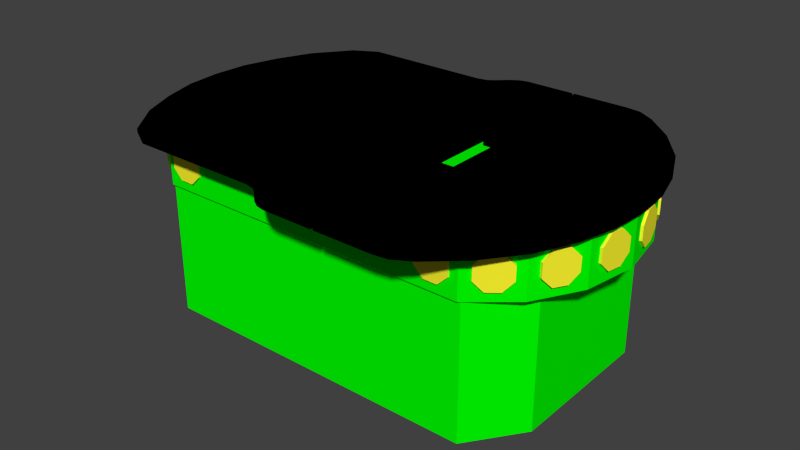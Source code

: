# Source: chassis_g.blend  (saved by Blender 2.77.0; exported with 4.5.12 LTS)
import bpy
from mathutils import Matrix  # noqa: F401  (used for matrix-valued properties, if any)

bpy.ops.wm.read_factory_settings(use_empty=True)
scene = bpy.context.scene
scene.name = 'Scene'

# ---- collections
col_collection_1 = bpy.data.collections.new('Collection 1'); scene.collection.children.link(col_collection_1)

# ---- materials (node trees are filled in below, after node groups)
mat_material_002 = bpy.data.materials.new('Material_002')
mat_material_002.alpha_threshold = 0.0
mat_material_002.use_transparent_shadow = False
mat_material_002.diffuse_color = (0.0, 1.0, 0.0, 1.0)
mat_material_002.roughness = 0.5
mat_material_001 = bpy.data.materials.new('Material_001')
mat_material_001.alpha_threshold = 0.0
mat_material_001.use_transparent_shadow = False
mat_material_001.diffuse_color = (0.0, 0.0, 0.0, 1.0)
mat_material_001.roughness = 0.5
mat_material_003 = bpy.data.materials.new('Material_003')
mat_material_003.alpha_threshold = 0.0
mat_material_003.use_transparent_shadow = False
mat_material_003.diffuse_color = (1.0, 0.9335, 0.02846, 1.0)
mat_material_003.roughness = 0.5

# ---- material node trees

# ---- world
world_world = bpy.data.worlds.new('World'); scene.world = world_world
world_world.color = (0.05088, 0.05088, 0.05088)
world_world.use_sun_shadow = False
world_world.sun_shadow_jitter_overblur = 0.0
world_world.cycles.sampling_method = 'NONE'
world_world.cycles.sample_map_resolution = 256

# ---- meshes
me_chassis_geometry = bpy.data.meshes.new('chassis-Geometry')
me_chassis_geometry.from_pydata([(-0.239, 0.05459, 0.00716), (-0.239, -0.05459, 0.00716), (-0.2486, 0.0, 0.00716), (0.239, 0.05459, 0.00716), (0.2486, 0.0, 0.00716), (0.239, -0.05459, 0.00716), (0.1704, -0.1337, 0.00716), (0.1717, -0.1337, 0.00716), (0.1704, -0.1368, 0.00716), (0.1717, -0.1337, -0.1326), (0.0, -0.1337, 0.00716), (-0.00193, -0.1337, 0.00716), (-0.171, -0.1337, 0.00716), (-0.1704, -0.1337, 0.00716), (-0.1704, -0.1368, 0.00716), (-0.1704, 0.1368, 0.00716), (-0.1704, 0.1337, 0.00716), (-0.171, 0.1337, 0.00716), (-0.171, 0.1337, -0.1326), (0.1704, 0.1368, 0.00716), (0.1717, 0.1337, 0.00716), (0.1704, 0.1337, 0.00716), (0.1717, 0.1337, -0.1326), (-0.1946, 0.0, 0.00716), (-0.1946, -0.1145, 0.00716), (-0.2122, -0.1019, 0.00716), (-0.2122, 0.1019, 0.00716), (0.2122, 0.1019, 0.00716), (0.2122, -0.1019, 0.00716), (0.0, 0.1368, 0.00716), (0.0, 0.1368, 0.05866), (0.1704, 0.1368, 0.05866), (0.0, -0.1368, 0.05866), (0.0, -0.1368, 0.00716), (0.1704, -0.1368, 0.05866), (0.2122, -0.1019, 0.05866), (0.2122, 0.1019, 0.05866), (0.239, -0.05459, 0.05866), (0.239, 0.05459, 0.05866), (0.2486, 0.0, 0.05866), (-0.239, -0.05459, 0.05866), (-0.2486, 0.0, 0.05866), (-0.239, 0.05459, 0.05866), (-0.2122, 0.1019, 0.05866), (-0.2122, -0.1019, 0.05866), (-0.1704, 0.1368, 0.05866), (-0.1704, -0.1368, 0.05866), (-0.1946, 0.0, -0.1326), (-0.1946, 0.1145, -0.1326), (0.2111, 0.07916, -0.1326), (0.2111, 0.0, -0.1326), (0.2111, -0.07916, -0.1326), (-0.1946, -0.1145, -0.1326), (-0.171, -0.1337, -0.1326), (0.2111, -0.07916, 0.00716), (0.0, 0.1337, 0.00716), (-0.1946, 0.1145, 0.00716), (0.2111, 0.07916, 0.00716), (0.2111, 0.0, 0.00716), (0.0, 0.0, 0.05866)], [], [(0, 1, 2), (3, 4, 5), (6, 7, 8), (7, 6, 9), (10, 11, 9), (12, 13, 14), (9, 6, 10), (9, 11, 13), (15, 16, 17), (17, 16, 18), (19, 20, 21), (21, 20, 22), (23, 24, 25), (1, 0, 26), (1, 26, 25), (27, 3, 5), (27, 5, 28), (35, 34, 8, 28), (9, 51, 54, 7), (37, 5, 4, 39), (54, 51, 50, 58), (31, 36, 27, 19), (35, 28, 5, 37), (30, 31, 19, 29), (38, 3, 27, 36), (33, 10, 6, 8), (49, 22, 20, 57), (44, 40, 1, 25), (39, 4, 3, 38), (47, 23, 56, 48), (33, 32, 46, 14), (15, 45, 30, 29), (47, 52, 24, 23), (11, 33, 14, 13), (22, 49, 48), (22, 48, 18), (49, 50, 47, 48), (9, 53, 52), (9, 52, 51), (12, 53, 13), (53, 9, 13), (7, 54, 28), (7, 28, 8), (42, 43, 26, 0), (14, 46, 44, 25), (11, 10, 33), (26, 43, 45, 15), (19, 21, 55, 29), (16, 55, 18), (55, 22, 18), (17, 56, 15), (56, 26, 15), (52, 53, 12, 24), (24, 12, 14), (24, 14, 25), (51, 52, 47, 50), (57, 20, 27), (20, 19, 27), (40, 41, 2, 1), (49, 57, 58, 50), (22, 55, 21), (23, 25, 26), (23, 26, 56), (15, 29, 55, 16), (54, 58, 28), (58, 27, 28), (18, 48, 56, 17), (27, 58, 57), (41, 42, 0, 2), (35, 37, 59), (38, 36, 59), (36, 31, 59), (40, 44, 59), (46, 32, 59), (44, 46, 59), (30, 45, 59), (45, 43, 59), (39, 38, 59), (31, 30, 59), (42, 41, 59), (32, 34, 59), (41, 40, 59), (34, 35, 59), (37, 39, 59), (43, 42, 59), (33, 8, 34, 32)])
_uv = me_chassis_geometry.uv_layers.new(name='chassis-Geometry-UV')
_uv.uv.foreach_set('vector', [0.0, 1.0, 0.0, 0.0, 1.0, 0.0, 0.0, 1.0, 0.0, 0.0, 1.0, 0.0, 0.0, 1.0, 0.0, 0.0, 1.0, 0.0, 0.0, 1.0, 0.0, 0.0, 1.0, 0.0, 0.0, 1.0, 0.0, 0.0, 1.0, 0.0, 0.0, 1.0, 0.0, 0.0, 1.0, 0.0, 0.0, 1.0, 0.0, 0.0, 1.0, 0.0, 0.0, 1.0, 0.0, 0.0, 1.0, 0.0, 0.0, 1.0, 0.0, 0.0, 1.0, 0.0, 0.0, 1.0, 0.0, 0.0, 1.0, 0.0, 0.0, 1.0, 0.0, 0.0, 1.0, 0.0, 0.0, 1.0, 0.0, 0.0, 1.0, 0.0, 0.0, 1.0, 0.0, 0.0, 1.0, 0.0, 0.0, 1.0, 0.0, 0.0, 1.0, 0.0, 0.0, 1.0, 0.0, 0.0, 1.0, 0.0, 0.0, 1.0, 0.0, 0.0, 1.0, 0.0, 0.0, 1.0, 0.0, 0.0, 1.0, 0.0, 0.0, 1.0, 0.0, 0.0, 1.0, 0.0, 0.0, 1.0, 0.0, 1.0, 0.0, 0.0, 1.0, 0.0, 0.0, 1.0, 0.0, 0.0, 1.0, 0.0, 0.0, 1.0, 0.0, 0.0, 0.0, 1.0, 0.0, 0.0, 1.0, 0.0, 0.0, 1.0, 0.0, 1.0, 0.0, 0.0, 1.0, 0.0, 0.0, 1.0, 0.0, 0.0, 1.0, 0.0, 0.0, 1.0, 0.0, 0.0, 0.0, 1.0, 0.0, 0.0, 1.0, 0.0, 0.0, 1.0, 0.0, 0.0, 1.0, 0.0, 0.0, 1.0, 0.0, 0.0, 0.0, 0.0, 1.0, 0.0, 0.0, 1.0, 0.0, 0.0, 0.0, 1.0, 0.0, 0.0, 1.0, 0.0, 0.0, 1.0, 0.0, 0.0, 1.0, 0.0, 0.0, 1.0, 0.0, 0.0, 0.0, 0.0, 1.0, 0.0, 0.0, 1.0, 0.0, 0.0, 0.0, 0.0, 1.0, 0.0, 0.0, 1.0, 0.0, 0.0, 0.0, 1.0, 0.0, 0.0, 1.0, 0.0, 0.0, 1.0, 0.0, 1.0, 0.0, 0.0, 1.0, 0.0, 0.0, 1.0, 0.0, 1.0, 0.0, 0.0, 1.0, 0.0, 0.0, 1.0, 0.0, 1.0, 0.0, 0.0, 1.0, 0.0, 0.0, 1.0, 0.0, 1.0, 0.0, 0.0, 1.0, 0.0, 0.0, 1.0, 0.0, 0.0, 1.0, 0.0, 0.0, 0.0, 1.0, 0.0, 0.0, 1.0, 0.0, 0.0, 0.0, 1.0, 0.0, 0.0, 1.0, 0.0, 0.0, 1.0, 0.0, 0.0, 1.0, 0.0, 0.0, 1.0, 0.0, 0.0, 1.0, 0.0, 0.0, 1.0, 0.0, 0.0, 1.0, 0.0, 0.0, 1.0, 0.0, 0.0, 1.0, 0.0, 0.0, 1.0, 0.0, 0.0, 1.0, 0.0, 0.0, 0.0, 1.0, 0.0, 0.0, 1.0, 0.0, 0.0, 0.0, 1.0, 0.0, 0.0, 1.0, 0.0, 0.0, 1.0, 0.0, 1.0, 0.0, 0.0, 1.0, 0.0, 0.0, 1.0, 0.0, 0.0, 1.0, 0.0, 0.0, 1.0, 0.0, 0.0, 1.0, 0.0, 0.0, 1.0, 0.0, 0.0, 0.0, 1.0, 0.0, 0.0, 1.0, 0.0, 0.0, 1.0, 0.0, 0.0, 1.0, 0.0, 0.0, 1.0, 0.0, 0.0, 1.0, 0.0, 0.0, 1.0, 0.0, 0.0, 1.0, 0.0, 0.0, 1.0, 0.0, 0.0, 1.0, 0.0, 0.0, 1.0, 0.0, 1.0, 0.0, 0.0, 1.0, 0.0, 0.0, 1.0, 0.0, 0.0, 1.0, 0.0, 0.0, 0.0, 1.0, 0.0, 0.0, 1.0, 0.0, 0.0, 0.0, 1.0, 0.0, 0.0, 1.0, 0.0, 0.0, 1.0, 0.0, 0.0, 1.0, 0.0, 0.0, 0.0, 1.0, 0.0, 0.0, 1.0, 0.0, 0.0, 0.0, 0.0, 1.0, 0.0, 0.0, 1.0, 0.0, 0.0, 0.0, 1.0, 0.0, 0.0, 1.0, 0.0, 0.0, 1.0, 0.0, 0.0, 1.0, 0.0, 0.0, 1.0, 0.0, 0.0, 1.0, 0.0, 0.0, 1.0, 0.0, 0.0, 1.0, 0.0, 0.0, 1.0, 0.0, 1.0, 0.0, 0.0, 1.0, 0.0, 0.0, 1.0, 0.0, 0.0, 1.0, 0.0, 0.0, 1.0, 0.0, 0.0, 1.0, 0.0, 0.0, 1.0, 0.0, 1.0, 0.0, 0.0, 1.0, 0.0, 0.0, 0.0, 1.0, 0.0, 0.0, 1.0, 0.0, 0.0, 0.0, 1.0, 0.0, 0.0, 1.0, 0.0, 0.0, 1.0, 0.0, 0.0, 1.0, 0.0, 0.0, 1.0, 0.0, 0.0, 1.0, 0.0, 0.0, 1.0, 0.0, 0.0, 1.0, 0.0, 0.0, 1.0, 0.0, 0.0, 1.0, 0.0, 0.0, 1.0, 0.0, 0.0, 1.0, 0.0, 0.0, 1.0, 0.0, 0.0, 1.0, 0.0, 0.0, 1.0, 0.0, 0.0, 1.0, 0.0, 0.0, 1.0, 0.0, 0.0, 1.0, 0.0, 0.0, 1.0, 0.0, 0.0, 1.0, 0.0, 0.0, 1.0, 0.0, 0.0, 1.0, 0.0, 0.0, 1.0, 0.0, 0.0, 1.0, 0.0, 0.0, 1.0, 0.0, 0.0, 1.0, 0.0, 0.0, 1.0, 0.0, 0.0, 1.0, 0.0, 0.0, 1.0, 0.0, 0.0, 1.0, 0.0, 0.0, 1.0, 0.0, 0.0, 1.0, 0.0, 0.0, 1.0, 0.0, 0.0, 1.0, 0.0, 0.0, 1.0])
me_chassis_geometry.materials.append(mat_material_002)
me_chassis_geometry.use_remesh_preserve_volume = False
me_chassis_geometry.use_remesh_preserve_attributes = False
me_chassis_geometry.use_mirror_vertex_groups = False
me_chassis_geometry.update()
me_chassis_top_geometry = bpy.data.meshes.new('chassis_top-Geometry')
me_chassis_top_geometry.from_pydata([(-0.2694, -0.07587, -0.00187), (0.03917, -0.07586, -0.00187), (-0.2529, -0.1138, -0.00187), (0.03917, -0.1138, -0.00187), (0.03917, -0.03793, -0.00187), (-0.2803, -0.03793, -0.00187), (-0.2831, 0.0, -0.00187), (0.03917, 0.0, -0.00187), (0.04425, -0.1025, -0.00187), (0.1949, -0.1138, -0.00187), (0.0419, -0.1069, -0.00187), (0.212, -0.07586, -0.00187), (-0.2242, -0.1517, -0.00187), (-0.06091, -0.166, -0.00187), (-0.1987, -0.166, -0.00187), (-0.05017, -0.1683, -0.00187), (-0.04346, -0.1731, -0.00187), (-0.0314, -0.1843, -0.00187), (-0.02327, -0.1894, -0.00187), (0.1662, -0.1517, -0.00187), (0.1354, -0.1791, -0.00187), (0.1178, -0.1895, -0.00187), (-0.01482, -0.1914, -0.00187), (0.03917, -0.1915, -0.00187), (0.1017, -0.1915, -0.00187), (0.0419, -0.1915, -0.00187), (0.05717, -0.03103, -0.00187), (0.2223, -0.03793, -0.00187), (0.05717, 0.0, -0.00187), (0.2251, 0.0, -0.00187), (0.04425, -0.03103, -0.00187), (0.05717, -0.03103, 0.00185), (0.04425, -0.1025, 0.00185), (0.212, -0.07586, 0.00185), (0.04425, -0.03103, 0.00185), (0.2223, -0.03793, 0.00185), (0.05717, 0.0, 0.00185), (0.2251, 0.0, 0.00185), (0.0419, -0.1069, 0.00185), (0.1017, -0.1915, 0.00185), (0.1178, -0.1895, 0.00185), (0.0419, -0.1915, 0.00185), (0.03917, -0.1138, 0.00185), (-0.02327, -0.1894, 0.00185), (-0.01482, -0.1914, 0.00185), (0.03917, -0.1915, 0.00185), (0.1354, -0.1791, 0.00185), (0.1662, -0.1517, 0.00185), (0.1949, -0.1138, 0.00185), (-0.0314, -0.1843, 0.00185), (-0.04346, -0.1731, 0.00185), (-0.05017, -0.1683, 0.00185), (-0.06091, -0.166, 0.00185), (-0.1987, -0.166, 0.00185), (-0.2242, -0.1517, 0.00185), (-0.2529, -0.1138, 0.00185), (-0.2803, -0.03793, 0.00185), (0.03917, 0.0, 0.00185), (-0.2831, 0.0, 0.00185), (0.03917, -0.03793, 0.00185), (-0.2694, -0.07587, 0.00185), (0.03917, -0.07586, 0.00185), (-0.2694, 0.07587, -0.00187), (-0.2529, 0.1138, -0.00187), (0.03917, 0.07587, -0.00187), (0.03917, 0.1138, -0.00187), (-0.2803, 0.03793, -0.00187), (0.03917, 0.03793, -0.00187), (0.04425, 0.1025, -0.00187), (0.1949, 0.1138, -0.00187), (0.212, 0.07587, -0.00187), (0.0419, 0.1069, -0.00187), (-0.2242, 0.1517, -0.00187), (-0.06091, 0.166, -0.00187), (-0.1987, 0.166, -0.00187), (-0.05017, 0.1683, -0.00187), (-0.04346, 0.1731, -0.00187), (-0.0314, 0.1843, -0.00187), (-0.02327, 0.1894, -0.00187), (0.1662, 0.1517, -0.00187), (0.1354, 0.1792, -0.00187), (0.1178, 0.1895, -0.00187), (-0.01482, 0.1914, -0.00187), (0.03917, 0.1915, -0.00187), (0.1017, 0.1915, -0.00187), (0.0419, 0.1915, -0.00187), (0.05717, 0.03104, -0.00187), (0.2223, 0.03793, -0.00187), (0.04425, 0.03104, -0.00187), (0.05717, 0.03104, 0.00185), (0.04425, 0.1025, 0.00185), (0.04425, 0.03104, 0.00185), (0.212, 0.07587, 0.00185), (0.2223, 0.03793, 0.00185), (0.0419, 0.1069, 0.00185), (0.1178, 0.1895, 0.00185), (0.1017, 0.1915, 0.00185), (0.0419, 0.1915, 0.00185), (0.03917, 0.1138, 0.00185), (-0.01482, 0.1914, 0.00185), (-0.02327, 0.1894, 0.00185), (0.03917, 0.1915, 0.00185), (0.1354, 0.1792, 0.00185), (0.1662, 0.1517, 0.00185), (0.1949, 0.1138, 0.00185), (-0.0314, 0.1843, 0.00185), (-0.04346, 0.1731, 0.00185), (-0.05017, 0.1683, 0.00185), (-0.06091, 0.166, 0.00185), (-0.1987, 0.166, 0.00185), (-0.2242, 0.1517, 0.00185), (-0.2529, 0.1138, 0.00185), (-0.2803, 0.03793, 0.00185), (0.03917, 0.03793, 0.00185), (-0.2694, 0.07587, 0.00185), (0.03917, 0.07587, 0.00185)], [], [(55, 42, 61, 60), (62, 64, 67, 66), (66, 67, 7, 6), (48, 32, 38, 47), (104, 90, 89, 92), (12, 2, 3), (12, 13, 14), (12, 3, 13), (13, 3, 15), (15, 3, 16), (16, 3, 17), (17, 3, 18), (19, 20, 10), (20, 21, 10), (22, 3, 23), (22, 18, 3), (24, 25, 10), (24, 10, 21), (26, 27, 11), (112, 58, 57, 113), (26, 8, 30), (8, 26, 11, 9), (31, 34, 32), (28, 29, 27, 26), (33, 35, 31), (38, 39, 40), (41, 39, 38), (42, 43, 44), (45, 42, 44), (38, 40, 46), (38, 46, 47), (94, 90, 104, 103), (43, 42, 49), (49, 42, 50), (50, 42, 51), (51, 42, 52), (53, 52, 54), (54, 52, 42), (42, 55, 54), (7, 4, 5, 6), (114, 112, 113, 115), (63, 65, 64, 62), (111, 114, 115, 98), (32, 48, 33, 31), (60, 61, 59, 56), (1, 3, 2, 0), (72, 65, 63), (72, 73, 65), (72, 74, 73), (73, 75, 65), (75, 76, 65), (76, 77, 65), (77, 78, 65), (79, 71, 80), (80, 71, 81), (82, 83, 65), (82, 65, 78), (84, 71, 85), (84, 81, 71), (86, 70, 87), (36, 37, 93, 89), (68, 86, 88), (89, 90, 91), (70, 86, 68, 69), (35, 37, 36, 31), (92, 89, 93), (94, 95, 96), (97, 94, 96), (98, 99, 100), (101, 99, 98), (94, 102, 95), (94, 103, 102), (79, 69, 68, 71), (100, 105, 98), (105, 106, 98), (106, 107, 98), (107, 108, 98), (109, 110, 108), (108, 110, 98), (98, 110, 111), (56, 59, 57, 58), (4, 1, 0, 5), (19, 10, 8, 9), (12, 54, 55, 2), (99, 101, 83, 82), (23, 45, 44, 22), (28, 86, 87, 29), (95, 102, 80, 81), (2, 55, 60, 0), (68, 90, 91, 88), (110, 109, 74, 72), (101, 98, 65, 83), (93, 37, 29, 87), (27, 35, 33, 11), (29, 37, 35, 27), (71, 94, 90, 68), (18, 43, 49, 17), (36, 31, 26, 28), (39, 41, 25, 24), (88, 91, 89, 86), (34, 32, 8, 30), (13, 52, 53, 14), (0, 60, 56, 5), (105, 100, 78, 77), (5, 56, 58, 6), (104, 92, 70, 69), (103, 104, 69, 79), (92, 93, 87, 70), (19, 47, 46, 20), (98, 115, 64, 65), (14, 53, 54, 12), (20, 46, 40, 21), (109, 108, 73, 74), (86, 89, 36, 28), (84, 96, 95, 81), (97, 94, 71, 85), (58, 112, 66, 6), (4, 59, 61, 1), (31, 34, 30, 26), (10, 38, 41, 25), (107, 106, 76, 75), (17, 49, 50, 16), (15, 51, 52, 13), (3, 42, 45, 23), (16, 50, 51, 15), (22, 44, 43, 18), (115, 113, 67, 64), (102, 103, 79, 80), (7, 57, 59, 4), (85, 97, 96, 84), (113, 57, 7, 67), (9, 48, 47, 19), (108, 107, 75, 73), (32, 38, 10, 8), (1, 61, 42, 3), (112, 114, 62, 66), (114, 111, 63, 62), (100, 99, 82, 78), (106, 105, 77, 76), (111, 110, 72, 63), (40, 39, 24, 21), (11, 33, 48, 9)])
_uv = me_chassis_top_geometry.uv_layers.new(name='chassis_top-Geometry-UV')
_uv.uv.foreach_set('vector', [0.0, 1.0, 1.0, 0.0, 1.0, 0.0, 0.0, 0.0, 1.0, 0.0, 0.0, 0.0, 0.0, 0.0, 0.0, 1.0, 1.0, 0.0, 0.0, 0.0, 0.0, 0.0, 0.0, 1.0, 1.0, 0.0, 0.0, 0.0, 1.0, 0.0, 0.0, 0.0, 0.0, 1.0, 0.0, 0.0, 0.0, 1.0, 0.0, 0.0, 0.0, 1.0, 1.0, 0.0, 0.0, 0.0, 0.0, 1.0, 1.0, 0.0, 0.0, 0.0, 0.0, 1.0, 1.0, 0.0, 0.0, 0.0, 0.0, 1.0, 1.0, 0.0, 0.0, 0.0, 0.0, 1.0, 1.0, 0.0, 0.0, 0.0, 0.0, 1.0, 1.0, 0.0, 0.0, 0.0, 0.0, 1.0, 1.0, 0.0, 0.0, 0.0, 0.0, 1.0, 1.0, 0.0, 0.0, 0.0, 0.0, 1.0, 1.0, 0.0, 0.0, 0.0, 0.0, 1.0, 1.0, 0.0, 0.0, 0.0, 0.0, 1.0, 1.0, 0.0, 0.0, 0.0, 0.0, 1.0, 1.0, 0.0, 0.0, 0.0, 0.0, 1.0, 1.0, 0.0, 0.0, 0.0, 0.0, 1.0, 1.0, 0.0, 0.0, 0.0, 0.0, 1.0, 1.0, 0.0, 1.0, 0.0, 0.0, 0.0, 0.0, 1.0, 1.0, 0.0, 0.0, 0.0, 1.0, 0.0, 0.0, 0.0, 1.0, 0.0, 0.0, 0.0, 0.0, 1.0, 1.0, 0.0, 0.0, 0.0, 0.0, 1.0, 1.0, 0.0, 1.0, 0.0, 0.0, 0.0, 0.0, 1.0, 1.0, 0.0, 0.0, 0.0, 0.0, 1.0, 1.0, 0.0, 0.0, 0.0, 0.0, 1.0, 1.0, 0.0, 0.0, 0.0, 0.0, 1.0, 1.0, 0.0, 0.0, 0.0, 0.0, 1.0, 1.0, 0.0, 0.0, 0.0, 0.0, 1.0, 1.0, 0.0, 0.0, 0.0, 0.0, 1.0, 1.0, 0.0, 0.0, 0.0, 0.0, 1.0, 1.0, 0.0, 0.0, 1.0, 1.0, 0.0, 0.0, 1.0, 1.0, 0.0, 0.0, 0.0, 0.0, 1.0, 1.0, 0.0, 0.0, 0.0, 0.0, 1.0, 1.0, 0.0, 0.0, 0.0, 0.0, 1.0, 1.0, 0.0, 0.0, 0.0, 0.0, 1.0, 1.0, 0.0, 0.0, 0.0, 0.0, 1.0, 1.0, 0.0, 0.0, 0.0, 0.0, 1.0, 1.0, 0.0, 0.0, 0.0, 1.0, 0.0, 0.0, 0.0, 0.0, 0.0, 0.0, 1.0, 0.0, 1.0, 1.0, 0.0, 1.0, 0.0, 0.0, 0.0, 1.0, 0.0, 0.0, 0.0, 0.0, 0.0, 0.0, 1.0, 0.0, 1.0, 1.0, 0.0, 1.0, 0.0, 0.0, 0.0, 0.0, 1.0, 1.0, 0.0, 0.0, 0.0, 0.0, 1.0, 0.0, 1.0, 1.0, 0.0, 1.0, 0.0, 0.0, 0.0, 1.0, 0.0, 0.0, 0.0, 0.0, 0.0, 0.0, 1.0, 0.0, 1.0, 1.0, 0.0, 0.0, 0.0, 0.0, 1.0, 1.0, 0.0, 0.0, 0.0, 0.0, 1.0, 1.0, 0.0, 0.0, 0.0, 0.0, 1.0, 1.0, 0.0, 0.0, 0.0, 0.0, 1.0, 1.0, 0.0, 0.0, 0.0, 0.0, 1.0, 1.0, 0.0, 0.0, 0.0, 0.0, 1.0, 1.0, 0.0, 0.0, 0.0, 0.0, 1.0, 1.0, 0.0, 0.0, 0.0, 0.0, 1.0, 1.0, 0.0, 0.0, 0.0, 0.0, 1.0, 1.0, 0.0, 0.0, 0.0, 0.0, 1.0, 1.0, 0.0, 0.0, 0.0, 0.0, 1.0, 1.0, 0.0, 0.0, 0.0, 0.0, 1.0, 1.0, 0.0, 0.0, 0.0, 0.0, 1.0, 1.0, 0.0, 0.0, 0.0, 1.0, 0.0, 0.0, 0.0, 0.0, 0.0, 0.0, 1.0, 0.0, 1.0, 1.0, 0.0, 0.0, 0.0, 0.0, 1.0, 1.0, 0.0, 0.0, 0.0, 0.0, 1.0, 1.0, 0.0, 0.0, 1.0, 1.0, 0.0, 1.0, 0.0, 0.0, 0.0, 0.0, 0.0, 0.0, 1.0, 0.0, 1.0, 1.0, 0.0, 0.0, 0.0, 0.0, 1.0, 1.0, 0.0, 0.0, 0.0, 0.0, 1.0, 1.0, 0.0, 0.0, 0.0, 0.0, 1.0, 1.0, 0.0, 0.0, 0.0, 0.0, 1.0, 1.0, 0.0, 0.0, 0.0, 0.0, 1.0, 1.0, 0.0, 0.0, 0.0, 0.0, 1.0, 1.0, 0.0, 0.0, 0.0, 0.0, 1.0, 0.0, 0.0, 0.0, 1.0, 0.0, 0.0, 0.0, 1.0, 1.0, 0.0, 0.0, 0.0, 0.0, 1.0, 1.0, 0.0, 0.0, 0.0, 0.0, 1.0, 1.0, 0.0, 0.0, 0.0, 0.0, 1.0, 1.0, 0.0, 0.0, 0.0, 0.0, 1.0, 1.0, 0.0, 0.0, 0.0, 0.0, 1.0, 1.0, 0.0, 0.0, 0.0, 0.0, 1.0, 1.0, 0.0, 0.0, 0.0, 0.0, 1.0, 1.0, 0.0, 1.0, 0.0, 0.0, 0.0, 1.0, 0.0, 0.0, 0.0, 0.0, 0.0, 0.0, 1.0, 0.0, 1.0, 0.0, 0.0, 0.0, 1.0, 0.0, 0.0, 1.0, 0.0, 0.0, 0.0, 0.0, 0.0, 0.0, 1.0, 1.0, 0.0, 0.0, 0.0, 0.0, 0.0, 0.0, 1.0, 1.0, 0.0, 0.0, 0.0, 0.0, 0.0, 0.0, 1.0, 0.0, 1.0, 1.0, 0.0, 1.0, 0.0, 0.0, 0.0, 1.0, 0.0, 0.0, 0.0, 0.0, 0.0, 0.0, 1.0, 1.0, 0.0, 0.0, 0.0, 0.0, 0.0, 0.0, 1.0, 1.0, 0.0, 0.0, 0.0, 0.0, 0.0, 0.0, 1.0, 1.0, 0.0, 0.0, 0.0, 0.0, 0.0, 0.0, 1.0, 1.0, 0.0, 0.0, 0.0, 0.0, 0.0, 0.0, 1.0, 1.0, 0.0, 0.0, 0.0, 0.0, 0.0, 0.0, 1.0, 1.0, 0.0, 0.0, 0.0, 0.0, 0.0, 0.0, 1.0, 1.0, 0.0, 0.0, 0.0, 0.0, 0.0, 0.0, 1.0, 1.0, 0.0, 0.0, 0.0, 0.0, 0.0, 0.0, 1.0, 1.0, 0.0, 0.0, 0.0, 0.0, 0.0, 0.0, 1.0, 1.0, 0.0, 0.0, 0.0, 0.0, 0.0, 0.0, 1.0, 1.0, 0.0, 0.0, 0.0, 0.0, 0.0, 0.0, 1.0, 1.0, 0.0, 0.0, 0.0, 0.0, 0.0, 0.0, 1.0, 1.0, 0.0, 0.0, 0.0, 0.0, 0.0, 0.0, 1.0, 1.0, 0.0, 0.0, 0.0, 0.0, 0.0, 0.0, 1.0, 1.0, 0.0, 0.0, 0.0, 0.0, 0.0, 0.0, 1.0, 1.0, 0.0, 0.0, 0.0, 0.0, 0.0, 0.0, 1.0, 1.0, 0.0, 0.0, 0.0, 0.0, 0.0, 0.0, 1.0, 1.0, 0.0, 0.0, 0.0, 0.0, 0.0, 0.0, 1.0, 1.0, 0.0, 0.0, 0.0, 0.0, 0.0, 0.0, 1.0, 1.0, 0.0, 0.0, 0.0, 0.0, 0.0, 0.0, 1.0, 1.0, 0.0, 0.0, 0.0, 0.0, 0.0, 0.0, 1.0, 1.0, 0.0, 0.0, 0.0, 0.0, 0.0, 0.0, 1.0, 1.0, 0.0, 0.0, 0.0, 0.0, 0.0, 0.0, 1.0, 1.0, 0.0, 0.0, 0.0, 0.0, 0.0, 0.0, 1.0, 1.0, 0.0, 0.0, 0.0, 0.0, 0.0, 0.0, 1.0, 1.0, 0.0, 0.0, 0.0, 0.0, 0.0, 0.0, 1.0, 1.0, 0.0, 0.0, 0.0, 0.0, 0.0, 0.0, 1.0, 1.0, 0.0, 0.0, 0.0, 0.0, 0.0, 0.0, 1.0, 1.0, 0.0, 0.0, 0.0, 0.0, 0.0, 0.0, 1.0, 1.0, 0.0, 0.0, 0.0, 0.0, 0.0, 0.0, 1.0, 1.0, 0.0, 0.0, 0.0, 0.0, 0.0, 0.0, 1.0, 1.0, 0.0, 0.0, 0.0, 0.0, 0.0, 0.0, 1.0, 1.0, 0.0, 0.0, 0.0, 0.0, 0.0, 0.0, 1.0, 1.0, 0.0, 0.0, 0.0, 0.0, 0.0, 0.0, 1.0, 1.0, 0.0, 0.0, 0.0, 0.0, 0.0, 0.0, 1.0, 1.0, 0.0, 0.0, 0.0, 0.0, 0.0, 0.0, 1.0, 1.0, 0.0, 0.0, 0.0, 0.0, 0.0, 0.0, 1.0, 1.0, 0.0, 0.0, 0.0, 0.0, 0.0, 0.0, 1.0, 1.0, 0.0, 0.0, 0.0, 0.0, 0.0, 0.0, 1.0, 1.0, 0.0, 0.0, 0.0, 0.0, 0.0, 0.0, 1.0, 1.0, 0.0, 0.0, 0.0, 0.0, 0.0, 0.0, 1.0, 1.0, 0.0, 0.0, 0.0, 0.0, 0.0, 0.0, 1.0, 1.0, 0.0, 0.0, 0.0, 0.0, 0.0, 0.0, 1.0, 1.0, 0.0, 0.0, 0.0, 0.0, 0.0, 0.0, 1.0, 1.0, 0.0, 0.0, 0.0, 0.0, 0.0, 0.0, 1.0, 1.0, 0.0, 0.0, 0.0, 0.0, 0.0, 0.0, 1.0, 1.0, 0.0, 0.0, 0.0, 0.0, 0.0, 0.0, 1.0, 1.0, 0.0, 0.0, 0.0, 0.0, 0.0, 0.0, 1.0, 1.0, 0.0, 0.0, 0.0, 0.0, 0.0, 0.0, 1.0, 1.0, 0.0, 0.0, 0.0, 0.0, 0.0, 0.0, 1.0, 1.0, 0.0, 0.0, 0.0, 0.0, 0.0, 0.0, 1.0, 1.0, 0.0, 0.0, 0.0, 0.0, 0.0, 0.0, 1.0, 1.0, 0.0, 0.0, 0.0, 0.0, 0.0, 0.0, 1.0, 1.0, 0.0, 0.0, 0.0, 0.0, 0.0, 0.0, 1.0])
me_chassis_top_geometry.materials.append(mat_material_001)
me_chassis_top_geometry.use_remesh_preserve_volume = False
me_chassis_top_geometry.use_remesh_preserve_attributes = False
me_chassis_top_geometry.use_mirror_vertex_groups = False
me_chassis_top_geometry.update()
me_sonarbank_geometry = bpy.data.meshes.new('sonarbank-Geometry')
me_sonarbank_geometry.from_pydata([(-0.03942, 0.1347, -0.00019), (-0.04623, 0.1347, -0.01738), (-0.05639, 0.1347, -0.00753), (-0.03942, 0.1389, -0.00019), (-0.05639, 0.1389, -0.00753), (-0.04623, 0.1389, -0.01738), (-0.03942, 0.1347, -0.00019), (-0.05639, 0.1347, -0.00753), (-0.05661, 0.1347, 0.00662), (-0.03942, 0.1389, -0.00019), (-0.05661, 0.1389, 0.00662), (-0.05639, 0.1389, -0.00753), (-0.03942, 0.1347, -0.00019), (-0.05661, 0.1347, 0.00662), (-0.04676, 0.1347, 0.01678), (-0.03942, 0.1389, -0.00019), (-0.04676, 0.1389, 0.01678), (-0.05661, 0.1389, 0.00662), (-0.03942, 0.1347, -0.00019), (-0.04676, 0.1347, 0.01678), (-0.03261, 0.1347, 0.01699), (-0.03942, 0.1389, -0.00019), (-0.03261, 0.1389, 0.01699), (-0.04676, 0.1389, 0.01678), (-0.03942, 0.1347, -0.00019), (-0.03261, 0.1347, 0.01699), (-0.02245, 0.1347, 0.00714), (-0.03942, 0.1389, -0.00019), (-0.02245, 0.1389, 0.00714), (-0.03261, 0.1389, 0.01699), (-0.03942, 0.1347, -0.00019), (-0.02245, 0.1347, 0.00714), (-0.02224, 0.1347, -0.007), (-0.03942, 0.1389, -0.00019), (-0.02224, 0.1389, -0.007), (-0.02245, 0.1389, 0.00714), (-0.03942, 0.1347, -0.00019), (-0.02224, 0.1347, -0.007), (-0.03209, 0.1347, -0.01716), (-0.03942, 0.1389, -0.00019), (-0.03209, 0.1389, -0.01716), (-0.02224, 0.1389, -0.007), (-0.03209, 0.1347, -0.01716), (-0.04623, 0.1347, -0.01738), (-0.03942, 0.1347, -0.00019), (-0.03942, 0.1389, -0.00019), (-0.04623, 0.1389, -0.01738), (-0.03209, 0.1389, -0.01716), (-0.04623, 0.1347, -0.01738), (-0.04623, 0.1389, -0.01738), (-0.05639, 0.1389, -0.00753), (-0.05639, 0.1347, -0.00753), (-0.05639, 0.1347, -0.00753), (-0.05639, 0.1389, -0.00753), (-0.05661, 0.1389, 0.00662), (-0.05661, 0.1347, 0.00662), (-0.05661, 0.1347, 0.00662), (-0.05661, 0.1389, 0.00662), (-0.04676, 0.1389, 0.01678), (-0.04676, 0.1347, 0.01678), (-0.04676, 0.1347, 0.01678), (-0.04676, 0.1389, 0.01678), (-0.03261, 0.1389, 0.01699), (-0.03261, 0.1347, 0.01699), (-0.03261, 0.1347, 0.01699), (-0.03261, 0.1389, 0.01699), (-0.02245, 0.1389, 0.00714), (-0.02245, 0.1347, 0.00714), (-0.02245, 0.1347, 0.00714), (-0.02245, 0.1389, 0.00714), (-0.02224, 0.1389, -0.007), (-0.02224, 0.1347, -0.007), (-0.02224, 0.1347, -0.007), (-0.02224, 0.1389, -0.007), (-0.03209, 0.1389, -0.01716), (-0.03209, 0.1347, -0.01716), (-0.04623, 0.1389, -0.01738), (-0.04623, 0.1347, -0.01738), (-0.03209, 0.1347, -0.01716), (-0.03209, 0.1389, -0.01716), (0.00334, 0.1254, -0.01738), (0.00069, 0.1221, -0.01738), (0.01162, 0.1132, -0.01716), (0.01427, 0.1164, -0.01716), (0.01924, 0.1069, -0.007), (0.02189, 0.1101, -0.007), (0.01427, 0.1164, -0.01716), (0.01162, 0.1132, -0.01716), (0.01907, 0.107, 0.00714), (0.02172, 0.1103, 0.00714), (0.02189, 0.1101, -0.007), (0.01924, 0.1069, -0.007), (0.01122, 0.1135, 0.01699), (0.01387, 0.1167, 0.01699), (0.02172, 0.1103, 0.00714), (0.01907, 0.107, 0.00714), (0.00028, 0.1225, 0.01678), (0.00293, 0.1257, 0.01678), (0.01387, 0.1167, 0.01699), (0.01122, 0.1135, 0.01699), (-0.00733, 0.1287, 0.00662), (-0.00468, 0.132, 0.00662), (0.00293, 0.1257, 0.01678), (0.00028, 0.1225, 0.01678), (-0.00716, 0.1286, -0.00753), (-0.00451, 0.1318, -0.00753), (-0.00468, 0.132, 0.00662), (-0.00733, 0.1287, 0.00662), (0.00069, 0.1221, -0.01738), (0.00334, 0.1254, -0.01738), (-0.00451, 0.1318, -0.00753), (-0.00716, 0.1286, -0.00753), (0.0086, 0.121, -0.00019), (0.00334, 0.1254, -0.01738), (0.01427, 0.1164, -0.01716), (0.01162, 0.1132, -0.01716), (0.00069, 0.1221, -0.01738), (0.00595, 0.1178, -0.00019), (0.0086, 0.121, -0.00019), (0.01427, 0.1164, -0.01716), (0.02189, 0.1101, -0.007), (0.00595, 0.1178, -0.00019), (0.01924, 0.1069, -0.007), (0.01162, 0.1132, -0.01716), (0.0086, 0.121, -0.00019), (0.02189, 0.1101, -0.007), (0.02172, 0.1103, 0.00714), (0.00595, 0.1178, -0.00019), (0.01907, 0.107, 0.00714), (0.01924, 0.1069, -0.007), (0.0086, 0.121, -0.00019), (0.02172, 0.1103, 0.00714), (0.01387, 0.1167, 0.01699), (0.00595, 0.1178, -0.00019), (0.01122, 0.1135, 0.01699), (0.01907, 0.107, 0.00714), (0.0086, 0.121, -0.00019), (0.01387, 0.1167, 0.01699), (0.00293, 0.1257, 0.01678), (0.00595, 0.1178, -0.00019), (0.00028, 0.1225, 0.01678), (0.01122, 0.1135, 0.01699), (0.0086, 0.121, -0.00019), (0.00293, 0.1257, 0.01678), (-0.00468, 0.132, 0.00662), (0.00595, 0.1178, -0.00019), (-0.00733, 0.1287, 0.00662), (0.00028, 0.1225, 0.01678), (0.0086, 0.121, -0.00019), (-0.00468, 0.132, 0.00662), (-0.00451, 0.1318, -0.00753), (0.00595, 0.1178, -0.00019), (-0.00716, 0.1286, -0.00753), (-0.00733, 0.1287, 0.00662), (0.0086, 0.121, -0.00019), (-0.00451, 0.1318, -0.00753), (0.00334, 0.1254, -0.01738), (0.00595, 0.1178, -0.00019), (0.00069, 0.1221, -0.01738), (-0.00716, 0.1286, -0.00753), (0.03983, 0.07722, -0.00019), (0.03641, 0.08311, -0.01738), (0.0313, 0.09189, -0.00753), (0.04344, 0.07932, -0.00019), (0.0349, 0.09399, -0.00753), (0.04001, 0.08521, -0.01738), (0.03983, 0.07722, -0.00019), (0.0313, 0.09189, -0.00753), (0.03119, 0.09208, 0.00662), (0.04344, 0.07932, -0.00019), (0.03479, 0.09418, 0.00662), (0.0349, 0.09399, -0.00753), (0.03983, 0.07722, -0.00019), (0.03119, 0.09208, 0.00662), (0.03614, 0.08357, 0.01678), (0.04344, 0.07932, -0.00019), (0.03975, 0.08567, 0.01678), (0.03479, 0.09418, 0.00662), (0.03983, 0.07722, -0.00019), (0.03614, 0.08357, 0.01678), (0.04326, 0.07134, 0.01699), (0.04344, 0.07932, -0.00019), (0.04687, 0.07344, 0.01699), (0.03975, 0.08567, 0.01678), (0.03983, 0.07722, -0.00019), (0.04326, 0.07134, 0.01699), (0.04837, 0.06256, 0.00714), (0.04344, 0.07932, -0.00019), (0.05197, 0.06466, 0.00714), (0.04687, 0.07344, 0.01699), (0.03983, 0.07722, -0.00019), (0.04837, 0.06256, 0.00714), (0.04848, 0.06237, -0.007), (0.04344, 0.07932, -0.00019), (0.05208, 0.06447, -0.007), (0.05197, 0.06466, 0.00714), (0.03983, 0.07722, -0.00019), (0.04848, 0.06237, -0.007), (0.04352, 0.07088, -0.01716), (0.04344, 0.07932, -0.00019), (0.04713, 0.07298, -0.01716), (0.05208, 0.06447, -0.007), (0.04352, 0.07088, -0.01716), (0.03641, 0.08311, -0.01738), (0.03983, 0.07722, -0.00019), (0.04344, 0.07932, -0.00019), (0.04001, 0.08521, -0.01738), (0.04713, 0.07298, -0.01716), (0.03641, 0.08311, -0.01738), (0.04001, 0.08521, -0.01738), (0.0349, 0.09399, -0.00753), (0.0313, 0.09189, -0.00753), (0.0313, 0.09189, -0.00753), (0.0349, 0.09399, -0.00753), (0.03479, 0.09418, 0.00662), (0.03119, 0.09208, 0.00662), (0.03119, 0.09208, 0.00662), (0.03479, 0.09418, 0.00662), (0.03975, 0.08567, 0.01678), (0.03614, 0.08357, 0.01678), (0.03614, 0.08357, 0.01678), (0.03975, 0.08567, 0.01678), (0.04687, 0.07344, 0.01699), (0.04326, 0.07134, 0.01699), (0.04326, 0.07134, 0.01699), (0.04687, 0.07344, 0.01699), (0.05197, 0.06466, 0.00714), (0.04837, 0.06256, 0.00714), (0.04837, 0.06256, 0.00714), (0.05197, 0.06466, 0.00714), (0.05208, 0.06447, -0.007), (0.04848, 0.06237, -0.007), (0.04848, 0.06237, -0.007), (0.05208, 0.06447, -0.007), (0.04713, 0.07298, -0.01716), (0.04352, 0.07088, -0.01716), (0.04001, 0.08521, -0.01738), (0.03641, 0.08311, -0.01738), (0.04352, 0.07088, -0.01716), (0.04713, 0.07298, -0.01716), (0.06071, 0.03481, -0.01738), (0.05659, 0.03413, -0.01738), (0.05891, 0.02017, -0.01716), (0.06303, 0.02086, -0.01716), (0.06053, 0.01046, -0.007), (0.06464, 0.01114, -0.007), (0.06303, 0.02086, -0.01716), (0.05891, 0.02017, -0.01716), (0.06049, 0.01067, 0.00714), (0.06461, 0.01136, 0.00714), (0.06464, 0.01114, -0.007), (0.06053, 0.01046, -0.007), (0.05882, 0.02069, 0.01699), (0.06294, 0.02138, 0.01699), (0.06461, 0.01136, 0.00714), (0.06049, 0.01067, 0.00714), (0.05651, 0.03465, 0.01678), (0.06062, 0.03533, 0.01678), (0.06294, 0.02138, 0.01699), (0.05882, 0.02069, 0.01699), (0.05489, 0.04437, 0.00662), (0.05901, 0.04505, 0.00662), (0.06062, 0.03533, 0.01678), (0.05651, 0.03465, 0.01678), (0.05493, 0.04415, -0.00753), (0.05904, 0.04484, -0.00753), (0.05901, 0.04505, 0.00662), (0.05489, 0.04437, 0.00662), (0.05659, 0.03413, -0.01738), (0.06071, 0.03481, -0.01738), (0.05904, 0.04484, -0.00753), (0.05493, 0.04415, -0.00753), (0.06183, 0.0281, -0.00019), (0.06071, 0.03481, -0.01738), (0.06303, 0.02086, -0.01716), (0.05891, 0.02017, -0.01716), (0.05659, 0.03413, -0.01738), (0.05771, 0.02741, -0.00019), (0.06183, 0.0281, -0.00019), (0.06303, 0.02086, -0.01716), (0.06464, 0.01114, -0.007), (0.05771, 0.02741, -0.00019), (0.06053, 0.01046, -0.007), (0.05891, 0.02017, -0.01716), (0.06183, 0.0281, -0.00019), (0.06464, 0.01114, -0.007), (0.06461, 0.01136, 0.00714), (0.05771, 0.02741, -0.00019), (0.06049, 0.01067, 0.00714), (0.06053, 0.01046, -0.007), (0.06183, 0.0281, -0.00019), (0.06461, 0.01136, 0.00714), (0.06294, 0.02138, 0.01699), (0.05771, 0.02741, -0.00019), (0.05882, 0.02069, 0.01699), (0.06049, 0.01067, 0.00714), (0.06183, 0.0281, -0.00019), (0.06294, 0.02138, 0.01699), (0.06062, 0.03533, 0.01678), (0.05771, 0.02741, -0.00019), (0.05651, 0.03465, 0.01678), (0.05882, 0.02069, 0.01699), (0.06183, 0.0281, -0.00019), (0.06062, 0.03533, 0.01678), (0.05901, 0.04505, 0.00662), (0.05771, 0.02741, -0.00019), (0.05489, 0.04437, 0.00662), (0.05651, 0.03465, 0.01678), (0.06183, 0.0281, -0.00019), (0.05901, 0.04505, 0.00662), (0.05904, 0.04484, -0.00753), (0.05771, 0.02741, -0.00019), (0.05493, 0.04415, -0.00753), (0.05489, 0.04437, 0.00662), (0.06183, 0.0281, -0.00019), (0.05904, 0.04484, -0.00753), (0.06071, 0.03481, -0.01738), (0.05771, 0.02741, -0.00019), (0.05659, 0.03413, -0.01738), (0.05493, 0.04415, -0.00753), (0.05784, -0.02662, -0.00019), (0.05907, -0.01992, -0.01738), (0.06091, -0.00993, -0.00753), (0.06194, -0.02738, -0.00019), (0.06501, -0.01069, -0.00753), (0.06318, -0.02068, -0.01738), (0.05784, -0.02662, -0.00019), (0.06091, -0.00993, -0.00753), (0.06095, -0.00972, 0.00662), (0.06194, -0.02738, -0.00019), (0.06505, -0.01047, 0.00662), (0.06501, -0.01069, -0.00753), (0.05784, -0.02662, -0.00019), (0.06095, -0.00972, 0.00662), (0.05917, -0.01941, 0.01678), (0.06194, -0.02738, -0.00019), (0.06327, -0.02016, 0.01678), (0.06505, -0.01047, 0.00662), (0.05784, -0.02662, -0.00019), (0.05917, -0.01941, 0.01678), (0.05661, -0.03332, 0.01699), (0.06194, -0.02738, -0.00019), (0.06071, -0.03408, 0.01699), (0.06327, -0.02016, 0.01678), (0.05784, -0.02662, -0.00019), (0.05661, -0.03332, 0.01699), (0.05477, -0.04331, 0.00714), (0.06194, -0.02738, -0.00019), (0.05888, -0.04407, 0.00714), (0.06071, -0.03408, 0.01699), (0.05784, -0.02662, -0.00019), (0.05477, -0.04331, 0.00714), (0.05473, -0.04353, -0.007), (0.06194, -0.02738, -0.00019), (0.05884, -0.04428, -0.007), (0.05888, -0.04407, 0.00714), (0.05784, -0.02662, -0.00019), (0.05473, -0.04353, -0.007), (0.05651, -0.03384, -0.01716), (0.06194, -0.02738, -0.00019), (0.06062, -0.03459, -0.01716), (0.05884, -0.04428, -0.007), (0.05651, -0.03384, -0.01716), (0.05907, -0.01992, -0.01738), (0.05784, -0.02662, -0.00019), (0.06194, -0.02738, -0.00019), (0.06318, -0.02068, -0.01738), (0.06062, -0.03459, -0.01716), (0.05907, -0.01992, -0.01738), (0.06318, -0.02068, -0.01738), (0.06501, -0.01069, -0.00753), (0.06091, -0.00993, -0.00753), (0.06091, -0.00993, -0.00753), (0.06501, -0.01069, -0.00753), (0.06505, -0.01047, 0.00662), (0.06095, -0.00972, 0.00662), (0.06095, -0.00972, 0.00662), (0.06505, -0.01047, 0.00662), (0.06327, -0.02016, 0.01678), (0.05917, -0.01941, 0.01678), (0.05917, -0.01941, 0.01678), (0.06327, -0.02016, 0.01678), (0.06071, -0.03408, 0.01699), (0.05661, -0.03332, 0.01699), (0.05661, -0.03332, 0.01699), (0.06071, -0.03408, 0.01699), (0.05888, -0.04407, 0.00714), (0.05477, -0.04331, 0.00714), (0.05477, -0.04331, 0.00714), (0.05888, -0.04407, 0.00714), (0.05884, -0.04428, -0.007), (0.05473, -0.04353, -0.007), (0.05473, -0.04353, -0.007), (0.05884, -0.04428, -0.007), (0.06062, -0.03459, -0.01716), (0.05651, -0.03384, -0.01716), (0.06318, -0.02068, -0.01738), (0.05907, -0.01992, -0.01738), (0.05651, -0.03384, -0.01716), (0.06062, -0.03459, -0.01716), (0.04736, -0.07362, -0.01738), (0.04374, -0.07154, -0.01738), (0.03669, -0.08381, -0.01716), (0.04031, -0.08589, -0.01716), (0.03178, -0.09235, -0.007), (0.0354, -0.09443, -0.007), (0.04031, -0.08589, -0.01716), (0.03669, -0.08381, -0.01716), (0.03189, -0.09216, 0.00714), (0.03551, -0.09424, 0.00714), (0.0354, -0.09443, -0.007), (0.03178, -0.09235, -0.007), (0.03695, -0.08335, 0.01699), (0.04057, -0.08543, 0.01699), (0.03551, -0.09424, 0.00714), (0.03189, -0.09216, 0.00714), (0.044, -0.07108, 0.01678), (0.04762, -0.07316, 0.01678), (0.04057, -0.08543, 0.01699), (0.03695, -0.08335, 0.01699), (0.04891, -0.06254, 0.00662), (0.05253, -0.06462, 0.00662), (0.04762, -0.07316, 0.01678), (0.044, -0.07108, 0.01678), (0.0488, -0.06273, -0.00753), (0.05242, -0.06481, -0.00753), (0.05253, -0.06462, 0.00662), (0.04891, -0.06254, 0.00662), (0.04374, -0.07154, -0.01738), (0.04736, -0.07362, -0.01738), (0.05242, -0.06481, -0.00753), (0.0488, -0.06273, -0.00753), (0.04397, -0.07952, -0.00019), (0.04736, -0.07362, -0.01738), (0.04031, -0.08589, -0.01716), (0.03669, -0.08381, -0.01716), (0.04374, -0.07154, -0.01738), (0.04035, -0.07744, -0.00019), (0.04397, -0.07952, -0.00019), (0.04031, -0.08589, -0.01716), (0.0354, -0.09443, -0.007), (0.04035, -0.07744, -0.00019), (0.03178, -0.09235, -0.007), (0.03669, -0.08381, -0.01716), (0.04397, -0.07952, -0.00019), (0.0354, -0.09443, -0.007), (0.03551, -0.09424, 0.00714), (0.04035, -0.07744, -0.00019), (0.03189, -0.09216, 0.00714), (0.03178, -0.09235, -0.007), (0.04397, -0.07952, -0.00019), (0.03551, -0.09424, 0.00714), (0.04057, -0.08543, 0.01699), (0.04035, -0.07744, -0.00019), (0.03695, -0.08335, 0.01699), (0.03189, -0.09216, 0.00714), (0.04397, -0.07952, -0.00019), (0.04057, -0.08543, 0.01699), (0.04762, -0.07316, 0.01678), (0.04035, -0.07744, -0.00019), (0.044, -0.07108, 0.01678), (0.03695, -0.08335, 0.01699), (0.04397, -0.07952, -0.00019), (0.04762, -0.07316, 0.01678), (0.05253, -0.06462, 0.00662), (0.04035, -0.07744, -0.00019), (0.04891, -0.06254, 0.00662), (0.044, -0.07108, 0.01678), (0.04397, -0.07952, -0.00019), (0.05253, -0.06462, 0.00662), (0.05242, -0.06481, -0.00753), (0.04035, -0.07744, -0.00019), (0.0488, -0.06273, -0.00753), (0.04891, -0.06254, 0.00662), (0.04397, -0.07952, -0.00019), (0.05242, -0.06481, -0.00753), (0.04736, -0.07362, -0.01738), (0.04035, -0.07744, -0.00019), (0.04374, -0.07154, -0.01738), (0.0488, -0.06273, -0.00753), (0.00627, -0.118, -0.00019), (0.01151, -0.1137, -0.01738), (0.01932, -0.1072, -0.00753), (0.00894, -0.1212, -0.00019), (0.02199, -0.1104, -0.00753), (0.01417, -0.1169, -0.01738), (0.00627, -0.118, -0.00019), (0.01932, -0.1072, -0.00753), (0.01949, -0.1071, 0.00662), (0.00894, -0.1212, -0.00019), (0.02215, -0.1103, 0.00662), (0.02199, -0.1104, -0.00753), (0.00627, -0.118, -0.00019), (0.01949, -0.1071, 0.00662), (0.01191, -0.1133, 0.01678), (0.00894, -0.1212, -0.00019), (0.01458, -0.1165, 0.01678), (0.02215, -0.1103, 0.00662), (0.00627, -0.118, -0.00019), (0.01191, -0.1133, 0.01678), (0.00103, -0.1224, 0.01699), (0.00894, -0.1212, -0.00019), (0.0037, -0.1256, 0.01699), (0.01458, -0.1165, 0.01678), (0.00627, -0.118, -0.00019), (0.00103, -0.1224, 0.01699), (-0.00678, -0.1289, 0.00714), (0.00894, -0.1212, -0.00019), (-0.00411, -0.1321, 0.00714), (0.0037, -0.1256, 0.01699), (0.00627, -0.118, -0.00019), (-0.00678, -0.1289, 0.00714), (-0.00695, -0.129, -0.007), (0.00894, -0.1212, -0.00019), (-0.00428, -0.1322, -0.007), (-0.00411, -0.1321, 0.00714), (0.00627, -0.118, -0.00019), (-0.00695, -0.129, -0.007), (0.00062, -0.1227, -0.01716), (0.00894, -0.1212, -0.00019), (0.00329, -0.1259, -0.01716), (-0.00428, -0.1322, -0.007), (0.00062, -0.1227, -0.01716), (0.01151, -0.1137, -0.01738), (0.00627, -0.118, -0.00019), (0.00894, -0.1212, -0.00019), (0.01417, -0.1169, -0.01738), (0.00329, -0.1259, -0.01716), (0.01151, -0.1137, -0.01738), (0.01417, -0.1169, -0.01738), (0.02199, -0.1104, -0.00753), (0.01932, -0.1072, -0.00753), (0.01932, -0.1072, -0.00753), (0.02199, -0.1104, -0.00753), (0.02215, -0.1103, 0.00662), (0.01949, -0.1071, 0.00662), (0.01949, -0.1071, 0.00662), (0.02215, -0.1103, 0.00662), (0.01458, -0.1165, 0.01678), (0.01191, -0.1133, 0.01678), (0.01191, -0.1133, 0.01678), (0.01458, -0.1165, 0.01678), (0.0037, -0.1256, 0.01699), (0.00103, -0.1224, 0.01699), (0.00103, -0.1224, 0.01699), (0.0037, -0.1256, 0.01699), (-0.00411, -0.1321, 0.00714), (-0.00678, -0.1289, 0.00714), (-0.00678, -0.1289, 0.00714), (-0.00411, -0.1321, 0.00714), (-0.00428, -0.1322, -0.007), (-0.00695, -0.129, -0.007), (-0.00695, -0.129, -0.007), (-0.00428, -0.1322, -0.007), (0.00329, -0.1259, -0.01716), (0.00062, -0.1227, -0.01716), (0.01417, -0.1169, -0.01738), (0.01151, -0.1137, -0.01738), (0.00062, -0.1227, -0.01716), (0.00329, -0.1259, -0.01716), (-0.03274, -0.1392, -0.01738), (-0.03275, -0.135, -0.01738), (-0.0469, -0.1351, -0.01716), (-0.04689, -0.1393, -0.01716), (-0.05675, -0.1351, -0.007), (-0.05674, -0.1393, -0.007), (-0.04689, -0.1393, -0.01716), (-0.0469, -0.1351, -0.01716), (-0.05653, -0.1351, 0.00714), (-0.05652, -0.1393, 0.00714), (-0.05674, -0.1393, -0.007), (-0.05675, -0.1351, -0.007), (-0.04637, -0.1351, 0.01699), (-0.04636, -0.1393, 0.01699), (-0.05652, -0.1393, 0.00714), (-0.05653, -0.1351, 0.00714), (-0.03222, -0.135, 0.01678), (-0.03221, -0.1392, 0.01678), (-0.04636, -0.1393, 0.01699), (-0.04637, -0.1351, 0.01699), (-0.02237, -0.135, 0.00662), (-0.02236, -0.1392, 0.00662), (-0.03221, -0.1392, 0.01678), (-0.03222, -0.135, 0.01678), (-0.02259, -0.135, -0.00753), (-0.02258, -0.1392, -0.00753), (-0.02236, -0.1392, 0.00662), (-0.02237, -0.135, 0.00662), (-0.03275, -0.135, -0.01738), (-0.03274, -0.1392, -0.01738), (-0.02258, -0.1392, -0.00753), (-0.02259, -0.135, -0.00753), (-0.03955, -0.1392, -0.00019), (-0.03274, -0.1392, -0.01738), (-0.04689, -0.1393, -0.01716), (-0.0469, -0.1351, -0.01716), (-0.03275, -0.135, -0.01738), (-0.03956, -0.1351, -0.00019), (-0.03955, -0.1392, -0.00019), (-0.04689, -0.1393, -0.01716), (-0.05674, -0.1393, -0.007), (-0.03956, -0.1351, -0.00019), (-0.05675, -0.1351, -0.007), (-0.0469, -0.1351, -0.01716), (-0.03955, -0.1392, -0.00019), (-0.05674, -0.1393, -0.007), (-0.05652, -0.1393, 0.00714), (-0.03956, -0.1351, -0.00019), (-0.05653, -0.1351, 0.00714), (-0.05675, -0.1351, -0.007), (-0.03955, -0.1392, -0.00019), (-0.05652, -0.1393, 0.00714), (-0.04636, -0.1393, 0.01699), (-0.03956, -0.1351, -0.00019), (-0.04637, -0.1351, 0.01699), (-0.05653, -0.1351, 0.00714), (-0.03955, -0.1392, -0.00019), (-0.04636, -0.1393, 0.01699), (-0.03221, -0.1392, 0.01678), (-0.03956, -0.1351, -0.00019), (-0.03222, -0.135, 0.01678), (-0.04637, -0.1351, 0.01699), (-0.03955, -0.1392, -0.00019), (-0.03221, -0.1392, 0.01678), (-0.02236, -0.1392, 0.00662), (-0.03956, -0.1351, -0.00019), (-0.02237, -0.135, 0.00662), (-0.03222, -0.135, 0.01678), (-0.03955, -0.1392, -0.00019), (-0.02236, -0.1392, 0.00662), (-0.02258, -0.1392, -0.00753), (-0.03956, -0.1351, -0.00019), (-0.02259, -0.135, -0.00753), (-0.02237, -0.135, 0.00662), (-0.03955, -0.1392, -0.00019), (-0.02258, -0.1392, -0.00753), (-0.03274, -0.1392, -0.01738), (-0.03956, -0.1351, -0.00019), (-0.03275, -0.135, -0.01738), (-0.02259, -0.135, -0.00753)], [], [(0, 1, 2), (3, 5, 4), (6, 7, 8), (9, 11, 10), (12, 13, 14), (15, 17, 16), (18, 19, 20), (21, 23, 22), (24, 25, 26), (27, 29, 28), (30, 31, 32), (33, 35, 34), (36, 37, 38), (39, 41, 40), (42, 43, 44), (45, 47, 46), (48, 50, 49), (48, 51, 50), (52, 54, 53), (52, 55, 54), (56, 59, 57), (57, 59, 58), (60, 63, 61), (61, 63, 62), (64, 65, 67), (65, 66, 67), (68, 69, 71), (69, 70, 71), (72, 73, 75), (73, 74, 75), (76, 79, 77), (77, 79, 78), (80, 83, 81), (81, 83, 82), (84, 85, 87), (85, 86, 87), (88, 89, 91), (89, 90, 91), (92, 93, 95), (93, 94, 95), (96, 98, 97), (96, 99, 98), (100, 102, 101), (100, 103, 102), (104, 106, 105), (104, 107, 106), (108, 110, 109), (108, 111, 110), (112, 114, 113), (115, 116, 117), (118, 120, 119), (121, 122, 123), (124, 126, 125), (127, 128, 129), (130, 132, 131), (133, 134, 135), (136, 138, 137), (139, 140, 141), (142, 144, 143), (145, 146, 147), (148, 150, 149), (151, 152, 153), (154, 156, 155), (157, 158, 159), (160, 161, 162), (163, 165, 164), (166, 167, 168), (169, 171, 170), (172, 173, 174), (175, 177, 176), (178, 179, 180), (181, 183, 182), (184, 185, 186), (187, 189, 188), (190, 191, 192), (193, 195, 194), (196, 197, 198), (199, 201, 200), (202, 203, 204), (205, 207, 206), (208, 210, 209), (208, 211, 210), (212, 214, 213), (212, 215, 214), (216, 218, 217), (216, 219, 218), (220, 223, 221), (221, 223, 222), (224, 225, 227), (225, 226, 227), (228, 229, 231), (229, 230, 231), (232, 233, 235), (233, 234, 235), (236, 239, 237), (237, 239, 238), (240, 243, 241), (241, 243, 242), (244, 247, 245), (245, 247, 246), (248, 249, 251), (249, 250, 251), (252, 255, 253), (253, 255, 254), (256, 258, 257), (256, 259, 258), (260, 262, 261), (260, 263, 262), (264, 266, 265), (264, 267, 266), (268, 270, 269), (268, 271, 270), (272, 274, 273), (275, 276, 277), (278, 280, 279), (281, 282, 283), (284, 286, 285), (287, 288, 289), (290, 292, 291), (293, 294, 295), (296, 298, 297), (299, 300, 301), (302, 304, 303), (305, 306, 307), (308, 310, 309), (311, 312, 313), (314, 316, 315), (317, 318, 319), (320, 321, 322), (323, 325, 324), (326, 327, 328), (329, 331, 330), (332, 333, 334), (335, 337, 336), (338, 339, 340), (341, 343, 342), (344, 345, 346), (347, 349, 348), (350, 351, 352), (353, 355, 354), (356, 357, 358), (359, 361, 360), (362, 363, 364), (365, 367, 366), (368, 370, 369), (368, 371, 370), (372, 374, 373), (372, 375, 374), (376, 378, 377), (376, 379, 378), (380, 383, 381), (381, 383, 382), (384, 387, 385), (385, 387, 386), (388, 391, 389), (389, 391, 390), (392, 395, 393), (393, 395, 394), (396, 399, 397), (397, 399, 398), (400, 403, 401), (401, 403, 402), (404, 407, 405), (405, 407, 406), (408, 411, 409), (409, 411, 410), (412, 415, 413), (413, 415, 414), (416, 419, 417), (417, 419, 418), (420, 421, 422), (420, 422, 423), (424, 425, 426), (424, 426, 427), (428, 429, 430), (428, 430, 431), (432, 434, 433), (435, 436, 437), (438, 440, 439), (441, 442, 443), (444, 446, 445), (447, 448, 449), (450, 452, 451), (453, 454, 455), (456, 458, 457), (459, 460, 461), (462, 464, 463), (465, 466, 467), (468, 470, 469), (471, 472, 473), (474, 476, 475), (477, 478, 479), (480, 481, 482), (483, 485, 484), (486, 487, 488), (489, 491, 490), (492, 493, 494), (495, 497, 496), (498, 499, 500), (501, 503, 502), (504, 505, 506), (507, 509, 508), (510, 511, 512), (513, 515, 514), (516, 517, 518), (519, 521, 520), (522, 523, 524), (525, 527, 526), (528, 529, 530), (528, 530, 531), (532, 533, 534), (532, 534, 535), (536, 537, 538), (536, 538, 539), (540, 543, 541), (541, 543, 542), (544, 547, 545), (545, 547, 546), (548, 551, 549), (549, 551, 550), (552, 555, 553), (553, 555, 554), (556, 558, 557), (556, 559, 558), (560, 562, 561), (560, 563, 562), (564, 567, 565), (565, 567, 566), (568, 571, 569), (569, 571, 570), (572, 575, 573), (573, 575, 574), (576, 579, 577), (577, 579, 578), (580, 581, 582), (580, 582, 583), (584, 585, 587), (585, 586, 587), (588, 589, 590), (588, 590, 591), (592, 594, 593), (595, 596, 597), (598, 600, 599), (601, 602, 603), (604, 606, 605), (607, 608, 609), (610, 612, 611), (613, 614, 615), (616, 618, 617), (619, 620, 621), (622, 624, 623), (625, 626, 627), (628, 630, 629), (631, 632, 633), (634, 636, 635), (637, 638, 639)])
_uv = me_sonarbank_geometry.uv_layers.new(name='sonarbank-Geometry-UV')
_uv.uv.foreach_set('vector', [0.0, 1.0, 0.0, 0.0, 1.0, 0.0, 0.0, 1.0, 1.0, 0.0, 0.0, 0.0, 0.0, 1.0, 0.0, 0.0, 1.0, 0.0, 0.0, 1.0, 1.0, 0.0, 0.0, 0.0, 0.0, 1.0, 0.0, 0.0, 1.0, 0.0, 0.0, 1.0, 1.0, 0.0, 0.0, 0.0, 0.0, 1.0, 0.0, 0.0, 1.0, 0.0, 0.0, 1.0, 1.0, 0.0, 0.0, 0.0, 0.0, 1.0, 0.0, 0.0, 1.0, 0.0, 0.0, 1.0, 1.0, 0.0, 0.0, 0.0, 0.0, 1.0, 0.0, 0.0, 1.0, 0.0, 0.0, 1.0, 1.0, 0.0, 0.0, 0.0, 0.0, 1.0, 0.0, 0.0, 1.0, 0.0, 0.0, 1.0, 1.0, 0.0, 0.0, 0.0, 0.0, 1.0, 0.0, 0.0, 1.0, 0.0, 0.0, 1.0, 1.0, 0.0, 0.0, 0.0, 0.0, 1.0, 1.0, 0.0, 0.0, 0.0, 0.0, 1.0, 1.0, 0.0, 0.0, 0.0, 0.0, 1.0, 1.0, 0.0, 0.0, 0.0, 0.0, 1.0, 1.0, 0.0, 0.0, 0.0, 0.0, 1.0, 1.0, 0.0, 0.0, 0.0, 0.0, 1.0, 1.0, 0.0, 0.0, 0.0, 0.0, 1.0, 1.0, 0.0, 0.0, 0.0, 0.0, 1.0, 1.0, 0.0, 0.0, 0.0, 0.0, 1.0, 0.0, 0.0, 1.0, 0.0, 0.0, 1.0, 0.0, 0.0, 1.0, 0.0, 0.0, 1.0, 0.0, 0.0, 1.0, 0.0, 0.0, 1.0, 0.0, 0.0, 1.0, 0.0, 0.0, 1.0, 0.0, 0.0, 1.0, 0.0, 0.0, 1.0, 0.0, 0.0, 1.0, 0.0, 0.0, 1.0, 1.0, 0.0, 0.0, 0.0, 0.0, 1.0, 1.0, 0.0, 0.0, 0.0, 0.0, 1.0, 1.0, 0.0, 0.0, 0.0, 0.0, 1.0, 1.0, 0.0, 0.0, 0.0, 0.0, 1.0, 0.0, 0.0, 1.0, 0.0, 0.0, 1.0, 0.0, 0.0, 1.0, 0.0, 0.0, 1.0, 0.0, 0.0, 1.0, 0.0, 0.0, 1.0, 0.0, 0.0, 1.0, 0.0, 0.0, 1.0, 0.0, 0.0, 1.0, 0.0, 0.0, 1.0, 0.0, 0.0, 1.0, 0.0, 0.0, 1.0, 1.0, 0.0, 0.0, 0.0, 0.0, 1.0, 1.0, 0.0, 0.0, 0.0, 0.0, 1.0, 1.0, 0.0, 0.0, 0.0, 0.0, 1.0, 1.0, 0.0, 0.0, 0.0, 0.0, 1.0, 1.0, 0.0, 0.0, 0.0, 0.0, 1.0, 1.0, 0.0, 0.0, 0.0, 0.0, 1.0, 1.0, 0.0, 0.0, 0.0, 0.0, 1.0, 1.0, 0.0, 0.0, 0.0, 0.0, 1.0, 1.0, 0.0, 0.0, 0.0, 0.0, 1.0, 0.0, 0.0, 1.0, 0.0, 0.0, 1.0, 1.0, 0.0, 0.0, 0.0, 0.0, 1.0, 0.0, 0.0, 1.0, 0.0, 0.0, 1.0, 1.0, 0.0, 0.0, 0.0, 0.0, 1.0, 0.0, 0.0, 1.0, 0.0, 0.0, 1.0, 1.0, 0.0, 0.0, 0.0, 0.0, 1.0, 0.0, 0.0, 1.0, 0.0, 0.0, 1.0, 1.0, 0.0, 0.0, 0.0, 0.0, 1.0, 0.0, 0.0, 1.0, 0.0, 0.0, 1.0, 1.0, 0.0, 0.0, 0.0, 0.0, 1.0, 0.0, 0.0, 1.0, 0.0, 0.0, 1.0, 1.0, 0.0, 0.0, 0.0, 0.0, 1.0, 0.0, 0.0, 1.0, 0.0, 0.0, 1.0, 1.0, 0.0, 0.0, 0.0, 0.0, 1.0, 0.0, 0.0, 1.0, 0.0, 0.0, 1.0, 0.0, 0.0, 1.0, 0.0, 0.0, 1.0, 1.0, 0.0, 0.0, 0.0, 0.0, 1.0, 0.0, 0.0, 1.0, 0.0, 0.0, 1.0, 1.0, 0.0, 0.0, 0.0, 0.0, 1.0, 0.0, 0.0, 1.0, 0.0, 0.0, 1.0, 1.0, 0.0, 0.0, 0.0, 0.0, 1.0, 0.0, 0.0, 1.0, 0.0, 0.0, 1.0, 1.0, 0.0, 0.0, 0.0, 0.0, 1.0, 0.0, 0.0, 1.0, 0.0, 0.0, 1.0, 1.0, 0.0, 0.0, 0.0, 0.0, 1.0, 0.0, 0.0, 1.0, 0.0, 0.0, 1.0, 1.0, 0.0, 0.0, 0.0, 0.0, 1.0, 0.0, 0.0, 1.0, 0.0, 0.0, 1.0, 1.0, 0.0, 0.0, 0.0, 0.0, 1.0, 0.0, 0.0, 1.0, 0.0, 0.0, 1.0, 1.0, 0.0, 0.0, 0.0, 0.0, 1.0, 1.0, 0.0, 0.0, 0.0, 0.0, 1.0, 1.0, 0.0, 0.0, 0.0, 0.0, 1.0, 1.0, 0.0, 0.0, 0.0, 0.0, 1.0, 1.0, 0.0, 0.0, 0.0, 0.0, 1.0, 1.0, 0.0, 0.0, 0.0, 0.0, 1.0, 1.0, 0.0, 0.0, 0.0, 0.0, 1.0, 1.0, 0.0, 0.0, 0.0, 0.0, 1.0, 1.0, 0.0, 0.0, 0.0, 0.0, 1.0, 0.0, 0.0, 1.0, 0.0, 0.0, 1.0, 0.0, 0.0, 1.0, 0.0, 0.0, 1.0, 0.0, 0.0, 1.0, 0.0, 0.0, 1.0, 0.0, 0.0, 1.0, 0.0, 0.0, 1.0, 0.0, 0.0, 1.0, 0.0, 0.0, 1.0, 0.0, 0.0, 1.0, 0.0, 0.0, 1.0, 1.0, 0.0, 0.0, 0.0, 0.0, 1.0, 1.0, 0.0, 0.0, 0.0, 0.0, 1.0, 1.0, 0.0, 0.0, 0.0, 0.0, 1.0, 1.0, 0.0, 0.0, 0.0, 0.0, 1.0, 1.0, 0.0, 0.0, 0.0, 0.0, 1.0, 1.0, 0.0, 0.0, 0.0, 0.0, 1.0, 0.0, 0.0, 1.0, 0.0, 0.0, 1.0, 0.0, 0.0, 1.0, 0.0, 0.0, 1.0, 1.0, 0.0, 0.0, 0.0, 0.0, 1.0, 1.0, 0.0, 0.0, 0.0, 0.0, 1.0, 1.0, 0.0, 0.0, 0.0, 0.0, 1.0, 1.0, 0.0, 0.0, 0.0, 0.0, 1.0, 1.0, 0.0, 0.0, 0.0, 0.0, 1.0, 1.0, 0.0, 0.0, 0.0, 0.0, 1.0, 1.0, 0.0, 0.0, 0.0, 0.0, 1.0, 1.0, 0.0, 0.0, 0.0, 0.0, 1.0, 1.0, 0.0, 0.0, 0.0, 0.0, 1.0, 1.0, 0.0, 0.0, 0.0, 0.0, 1.0, 1.0, 0.0, 0.0, 0.0, 0.0, 1.0, 0.0, 0.0, 1.0, 0.0, 0.0, 1.0, 1.0, 0.0, 0.0, 0.0, 0.0, 1.0, 0.0, 0.0, 1.0, 0.0, 0.0, 1.0, 1.0, 0.0, 0.0, 0.0, 0.0, 1.0, 0.0, 0.0, 1.0, 0.0, 0.0, 1.0, 1.0, 0.0, 0.0, 0.0, 0.0, 1.0, 0.0, 0.0, 1.0, 0.0, 0.0, 1.0, 1.0, 0.0, 0.0, 0.0, 0.0, 1.0, 0.0, 0.0, 1.0, 0.0, 0.0, 1.0, 1.0, 0.0, 0.0, 0.0, 0.0, 1.0, 0.0, 0.0, 1.0, 0.0, 0.0, 1.0, 1.0, 0.0, 0.0, 0.0, 0.0, 1.0, 0.0, 0.0, 1.0, 0.0, 0.0, 1.0, 1.0, 0.0, 0.0, 0.0, 0.0, 1.0, 0.0, 0.0, 1.0, 0.0, 0.0, 1.0, 0.0, 0.0, 1.0, 0.0, 0.0, 1.0, 1.0, 0.0, 0.0, 0.0, 0.0, 1.0, 0.0, 0.0, 1.0, 0.0, 0.0, 1.0, 1.0, 0.0, 0.0, 0.0, 0.0, 1.0, 0.0, 0.0, 1.0, 0.0, 0.0, 1.0, 1.0, 0.0, 0.0, 0.0, 0.0, 1.0, 0.0, 0.0, 1.0, 0.0, 0.0, 1.0, 1.0, 0.0, 0.0, 0.0, 0.0, 1.0, 0.0, 0.0, 1.0, 0.0, 0.0, 1.0, 1.0, 0.0, 0.0, 0.0, 0.0, 1.0, 0.0, 0.0, 1.0, 0.0, 0.0, 1.0, 1.0, 0.0, 0.0, 0.0, 0.0, 1.0, 0.0, 0.0, 1.0, 0.0, 0.0, 1.0, 1.0, 0.0, 0.0, 0.0, 0.0, 1.0, 0.0, 0.0, 1.0, 0.0, 0.0, 1.0, 1.0, 0.0, 0.0, 0.0, 0.0, 1.0, 1.0, 0.0, 0.0, 0.0, 0.0, 1.0, 1.0, 0.0, 0.0, 0.0, 0.0, 1.0, 1.0, 0.0, 0.0, 0.0, 0.0, 1.0, 1.0, 0.0, 0.0, 0.0, 0.0, 1.0, 1.0, 0.0, 0.0, 0.0, 0.0, 1.0, 1.0, 0.0, 0.0, 0.0, 0.0, 1.0, 1.0, 0.0, 0.0, 0.0, 0.0, 1.0, 1.0, 0.0, 0.0, 0.0, 0.0, 1.0, 1.0, 0.0, 0.0, 0.0, 0.0, 1.0, 1.0, 0.0, 0.0, 0.0, 0.0, 1.0, 1.0, 0.0, 0.0, 0.0, 0.0, 1.0, 1.0, 0.0, 0.0, 0.0, 0.0, 1.0, 1.0, 0.0, 0.0, 0.0, 0.0, 1.0, 1.0, 0.0, 0.0, 0.0, 0.0, 1.0, 1.0, 0.0, 0.0, 0.0, 0.0, 1.0, 1.0, 0.0, 0.0, 0.0, 0.0, 1.0, 1.0, 0.0, 0.0, 0.0, 0.0, 1.0, 1.0, 0.0, 0.0, 0.0, 0.0, 1.0, 1.0, 0.0, 0.0, 0.0, 0.0, 1.0, 1.0, 0.0, 0.0, 0.0, 0.0, 1.0, 1.0, 0.0, 0.0, 0.0, 0.0, 1.0, 1.0, 0.0, 0.0, 0.0, 0.0, 1.0, 1.0, 0.0, 0.0, 0.0, 0.0, 1.0, 1.0, 0.0, 0.0, 0.0, 0.0, 1.0, 1.0, 0.0, 0.0, 0.0, 0.0, 1.0, 1.0, 0.0, 0.0, 0.0, 0.0, 1.0, 0.0, 0.0, 1.0, 0.0, 0.0, 1.0, 0.0, 0.0, 1.0, 0.0, 0.0, 1.0, 0.0, 0.0, 1.0, 0.0, 0.0, 1.0, 0.0, 0.0, 1.0, 0.0, 0.0, 1.0, 0.0, 0.0, 1.0, 0.0, 0.0, 1.0, 0.0, 0.0, 1.0, 0.0, 0.0, 1.0, 1.0, 0.0, 0.0, 0.0, 0.0, 1.0, 0.0, 0.0, 1.0, 0.0, 0.0, 1.0, 1.0, 0.0, 0.0, 0.0, 0.0, 1.0, 0.0, 0.0, 1.0, 0.0, 0.0, 1.0, 1.0, 0.0, 0.0, 0.0, 0.0, 1.0, 0.0, 0.0, 1.0, 0.0, 0.0, 1.0, 1.0, 0.0, 0.0, 0.0, 0.0, 1.0, 0.0, 0.0, 1.0, 0.0, 0.0, 1.0, 1.0, 0.0, 0.0, 0.0, 0.0, 1.0, 0.0, 0.0, 1.0, 0.0, 0.0, 1.0, 1.0, 0.0, 0.0, 0.0, 0.0, 1.0, 0.0, 0.0, 1.0, 0.0, 0.0, 1.0, 1.0, 0.0, 0.0, 0.0, 0.0, 1.0, 0.0, 0.0, 1.0, 0.0, 0.0, 1.0, 1.0, 0.0, 0.0, 0.0, 0.0, 1.0, 0.0, 0.0, 1.0, 0.0, 0.0, 1.0, 0.0, 0.0, 1.0, 0.0, 0.0, 1.0, 1.0, 0.0, 0.0, 0.0, 0.0, 1.0, 0.0, 0.0, 1.0, 0.0, 0.0, 1.0, 1.0, 0.0, 0.0, 0.0, 0.0, 1.0, 0.0, 0.0, 1.0, 0.0, 0.0, 1.0, 1.0, 0.0, 0.0, 0.0, 0.0, 1.0, 0.0, 0.0, 1.0, 0.0, 0.0, 1.0, 1.0, 0.0, 0.0, 0.0, 0.0, 1.0, 0.0, 0.0, 1.0, 0.0, 0.0, 1.0, 1.0, 0.0, 0.0, 0.0, 0.0, 1.0, 0.0, 0.0, 1.0, 0.0, 0.0, 1.0, 1.0, 0.0, 0.0, 0.0, 0.0, 1.0, 0.0, 0.0, 1.0, 0.0, 0.0, 1.0, 1.0, 0.0, 0.0, 0.0, 0.0, 1.0, 0.0, 0.0, 1.0, 0.0, 0.0, 1.0, 1.0, 0.0, 0.0, 0.0, 0.0, 1.0, 0.0, 0.0, 1.0, 0.0, 0.0, 1.0, 0.0, 0.0, 1.0, 0.0, 0.0, 1.0, 0.0, 0.0, 1.0, 0.0, 0.0, 1.0, 0.0, 0.0, 1.0, 0.0, 0.0, 1.0, 0.0, 0.0, 1.0, 0.0, 0.0, 1.0, 0.0, 0.0, 1.0, 0.0, 0.0, 1.0, 1.0, 0.0, 0.0, 0.0, 0.0, 1.0, 1.0, 0.0, 0.0, 0.0, 0.0, 1.0, 1.0, 0.0, 0.0, 0.0, 0.0, 1.0, 1.0, 0.0, 0.0, 0.0, 0.0, 1.0, 1.0, 0.0, 0.0, 0.0, 0.0, 1.0, 1.0, 0.0, 0.0, 0.0, 0.0, 1.0, 1.0, 0.0, 0.0, 0.0, 0.0, 1.0, 1.0, 0.0, 0.0, 0.0, 0.0, 1.0, 1.0, 0.0, 0.0, 0.0, 0.0, 1.0, 1.0, 0.0, 0.0, 0.0, 0.0, 1.0, 1.0, 0.0, 0.0, 0.0, 0.0, 1.0, 1.0, 0.0, 0.0, 0.0, 0.0, 1.0, 1.0, 0.0, 0.0, 0.0, 0.0, 1.0, 1.0, 0.0, 0.0, 0.0, 0.0, 1.0, 1.0, 0.0, 0.0, 0.0, 0.0, 1.0, 1.0, 0.0, 0.0, 0.0, 0.0, 1.0, 1.0, 0.0, 0.0, 0.0, 0.0, 1.0, 1.0, 0.0, 0.0, 0.0, 0.0, 1.0, 1.0, 0.0, 0.0, 0.0, 0.0, 1.0, 1.0, 0.0, 0.0, 0.0, 0.0, 1.0, 0.0, 0.0, 1.0, 0.0, 0.0, 1.0, 0.0, 0.0, 1.0, 0.0, 0.0, 1.0, 0.0, 0.0, 1.0, 0.0, 0.0, 1.0, 0.0, 0.0, 1.0, 0.0, 0.0, 1.0, 0.0, 0.0, 1.0, 0.0, 0.0, 1.0, 0.0, 0.0, 1.0, 0.0, 0.0, 1.0, 1.0, 0.0, 0.0, 0.0, 0.0, 1.0, 0.0, 0.0, 1.0, 0.0, 0.0, 1.0, 1.0, 0.0, 0.0, 0.0, 0.0, 1.0, 0.0, 0.0, 1.0, 0.0, 0.0, 1.0, 1.0, 0.0, 0.0, 0.0, 0.0, 1.0, 0.0, 0.0, 1.0, 0.0, 0.0, 1.0, 1.0, 0.0, 0.0, 0.0, 0.0, 1.0, 0.0, 0.0, 1.0, 0.0, 0.0, 1.0, 1.0, 0.0, 0.0, 0.0, 0.0, 1.0, 0.0, 0.0, 1.0, 0.0, 0.0, 1.0, 1.0, 0.0, 0.0, 0.0, 0.0, 1.0, 0.0, 0.0, 1.0, 0.0, 0.0, 1.0, 1.0, 0.0, 0.0, 0.0, 0.0, 1.0, 0.0, 0.0, 1.0, 0.0, 0.0, 1.0, 1.0, 0.0, 0.0, 0.0, 0.0, 1.0, 0.0, 0.0, 1.0, 0.0])
me_sonarbank_geometry.materials.append(mat_material_003)
me_sonarbank_geometry.use_remesh_preserve_volume = False
me_sonarbank_geometry.use_remesh_preserve_attributes = False
me_sonarbank_geometry.use_mirror_vertex_groups = False
me_sonarbank_geometry.update()
me_sonarbank_001_geometry = bpy.data.meshes.new('sonarbank_001-Geometry')
me_sonarbank_001_geometry.from_pydata([(-0.04796, -0.1347, -0.00019), (-0.05477, -0.1347, 0.01699), (-0.06493, -0.1347, 0.00714), (-0.04796, -0.1389, -0.00019), (-0.06493, -0.1389, 0.00714), (-0.05477, -0.1389, 0.01699), (-0.04796, -0.1347, -0.00019), (-0.06493, -0.1347, 0.00714), (-0.06515, -0.1347, -0.007), (-0.04796, -0.1389, -0.00019), (-0.06515, -0.1389, -0.007), (-0.06493, -0.1389, 0.00714), (-0.04796, -0.1347, -0.00019), (-0.06515, -0.1347, -0.007), (-0.0553, -0.1347, -0.01716), (-0.04796, -0.1389, -0.00019), (-0.0553, -0.1389, -0.01716), (-0.06515, -0.1389, -0.007), (-0.04796, -0.1347, -0.00019), (-0.0553, -0.1347, -0.01716), (-0.04115, -0.1347, -0.01738), (-0.04796, -0.1389, -0.00019), (-0.04115, -0.1389, -0.01738), (-0.0553, -0.1389, -0.01716), (-0.04796, -0.1347, -0.00019), (-0.04115, -0.1347, -0.01738), (-0.03099, -0.1347, -0.00753), (-0.04796, -0.1389, -0.00019), (-0.03099, -0.1389, -0.00753), (-0.04115, -0.1389, -0.01738), (-0.04796, -0.1347, -0.00019), (-0.03099, -0.1347, -0.00753), (-0.03077, -0.1347, 0.00662), (-0.04796, -0.1389, -0.00019), (-0.03077, -0.1389, 0.00662), (-0.03099, -0.1389, -0.00753), (-0.04796, -0.1347, -0.00019), (-0.03077, -0.1347, 0.00662), (-0.04062, -0.1347, 0.01678), (-0.04796, -0.1389, -0.00019), (-0.04062, -0.1389, 0.01678), (-0.03077, -0.1389, 0.00662), (-0.04062, -0.1347, 0.01678), (-0.05477, -0.1347, 0.01699), (-0.04796, -0.1347, -0.00019), (-0.04796, -0.1389, -0.00019), (-0.05477, -0.1389, 0.01699), (-0.04062, -0.1389, 0.01678), (-0.05477, -0.1347, 0.01699), (-0.05477, -0.1389, 0.01699), (-0.06493, -0.1389, 0.00714), (-0.06493, -0.1347, 0.00714), (-0.06493, -0.1347, 0.00714), (-0.06493, -0.1389, 0.00714), (-0.06515, -0.1389, -0.007), (-0.06515, -0.1347, -0.007), (-0.06515, -0.1347, -0.007), (-0.06515, -0.1389, -0.007), (-0.0553, -0.1389, -0.01716), (-0.0553, -0.1347, -0.01716), (-0.0553, -0.1347, -0.01716), (-0.0553, -0.1389, -0.01716), (-0.04115, -0.1389, -0.01738), (-0.04115, -0.1347, -0.01738), (-0.04115, -0.1347, -0.01738), (-0.04115, -0.1389, -0.01738), (-0.03099, -0.1389, -0.00753), (-0.03099, -0.1347, -0.00753), (-0.03099, -0.1347, -0.00753), (-0.03099, -0.1389, -0.00753), (-0.03077, -0.1389, 0.00662), (-0.03077, -0.1347, 0.00662), (-0.03077, -0.1347, 0.00662), (-0.03077, -0.1389, 0.00662), (-0.04062, -0.1389, 0.01678), (-0.04062, -0.1347, 0.01678), (-0.05477, -0.1389, 0.01699), (-0.05477, -0.1347, 0.01699), (-0.04062, -0.1347, 0.01678), (-0.04062, -0.1389, 0.01678), (-0.0052, -0.1254, 0.01699), (-0.00785, -0.1221, 0.01699), (0.00309, -0.1132, 0.01678), (0.00574, -0.1164, 0.01678), (0.0107, -0.1069, 0.00662), (0.01335, -0.1101, 0.00662), (0.00574, -0.1164, 0.01678), (0.00309, -0.1132, 0.01678), (0.01053, -0.107, -0.00753), (0.01318, -0.1103, -0.00753), (0.01335, -0.1101, 0.00662), (0.0107, -0.1069, 0.00662), (0.00268, -0.1135, -0.01738), (0.00533, -0.1167, -0.01738), (0.01318, -0.1103, -0.00753), (0.01053, -0.107, -0.00753), (-0.00825, -0.1225, -0.01716), (-0.0056, -0.1257, -0.01716), (0.00533, -0.1167, -0.01738), (0.00268, -0.1135, -0.01738), (-0.01587, -0.1287, -0.007), (-0.01322, -0.132, -0.007), (-0.0056, -0.1257, -0.01716), (-0.00825, -0.1225, -0.01716), (-0.0157, -0.1286, 0.00714), (-0.01305, -0.1318, 0.00714), (-0.01322, -0.132, -0.007), (-0.01587, -0.1287, -0.007), (-0.00785, -0.1221, 0.01699), (-0.0052, -0.1254, 0.01699), (-0.01305, -0.1318, 0.00714), (-0.0157, -0.1286, 0.00714), (7e-05, -0.121, -0.00019), (-0.0052, -0.1254, 0.01699), (0.00574, -0.1164, 0.01678), (0.00309, -0.1132, 0.01678), (-0.00785, -0.1221, 0.01699), (-0.00258, -0.1178, -0.00019), (7e-05, -0.121, -0.00019), (0.00574, -0.1164, 0.01678), (0.01335, -0.1101, 0.00662), (-0.00258, -0.1178, -0.00019), (0.0107, -0.1069, 0.00662), (0.00309, -0.1132, 0.01678), (7e-05, -0.121, -0.00019), (0.01335, -0.1101, 0.00662), (0.01318, -0.1103, -0.00753), (-0.00258, -0.1178, -0.00019), (0.01053, -0.107, -0.00753), (0.0107, -0.1069, 0.00662), (7e-05, -0.121, -0.00019), (0.01318, -0.1103, -0.00753), (0.00533, -0.1167, -0.01738), (-0.00258, -0.1178, -0.00019), (0.00268, -0.1135, -0.01738), (0.01053, -0.107, -0.00753), (7e-05, -0.121, -0.00019), (0.00533, -0.1167, -0.01738), (-0.0056, -0.1257, -0.01716), (-0.00258, -0.1178, -0.00019), (-0.00825, -0.1225, -0.01716), (0.00268, -0.1135, -0.01738), (7e-05, -0.121, -0.00019), (-0.0056, -0.1257, -0.01716), (-0.01322, -0.132, -0.007), (-0.00258, -0.1178, -0.00019), (-0.01587, -0.1287, -0.007), (-0.00825, -0.1225, -0.01716), (7e-05, -0.121, -0.00019), (-0.01322, -0.132, -0.007), (-0.01305, -0.1318, 0.00714), (-0.00258, -0.1178, -0.00019), (-0.0157, -0.1286, 0.00714), (-0.01587, -0.1287, -0.007), (7e-05, -0.121, -0.00019), (-0.01305, -0.1318, 0.00714), (-0.0052, -0.1254, 0.01699), (-0.00258, -0.1178, -0.00019), (-0.00785, -0.1221, 0.01699), (-0.0157, -0.1286, 0.00714), (0.0313, -0.07722, -0.00019), (0.02787, -0.08311, 0.01699), (0.02276, -0.09189, 0.00714), (0.0349, -0.07932, -0.00019), (0.02637, -0.09399, 0.00714), (0.03148, -0.08521, 0.01699), (0.0313, -0.07722, -0.00019), (0.02276, -0.09189, 0.00714), (0.02265, -0.09208, -0.007), (0.0349, -0.07932, -0.00019), (0.02626, -0.09418, -0.007), (0.02637, -0.09399, 0.00714), (0.0313, -0.07722, -0.00019), (0.02265, -0.09208, -0.007), (0.02761, -0.08357, -0.01716), (0.0349, -0.07932, -0.00019), (0.03121, -0.08567, -0.01716), (0.02626, -0.09418, -0.007), (0.0313, -0.07722, -0.00019), (0.02761, -0.08357, -0.01716), (0.03472, -0.07134, -0.01738), (0.0349, -0.07932, -0.00019), (0.03833, -0.07344, -0.01738), (0.03121, -0.08567, -0.01716), (0.0313, -0.07722, -0.00019), (0.03472, -0.07134, -0.01738), (0.03983, -0.06256, -0.00753), (0.0349, -0.07932, -0.00019), (0.04344, -0.06466, -0.00753), (0.03833, -0.07344, -0.01738), (0.0313, -0.07722, -0.00019), (0.03983, -0.06256, -0.00753), (0.03994, -0.06237, 0.00662), (0.0349, -0.07932, -0.00019), (0.04355, -0.06447, 0.00662), (0.04344, -0.06466, -0.00753), (0.0313, -0.07722, -0.00019), (0.03994, -0.06237, 0.00662), (0.03499, -0.07088, 0.01678), (0.0349, -0.07932, -0.00019), (0.0386, -0.07298, 0.01678), (0.04355, -0.06447, 0.00662), (0.03499, -0.07088, 0.01678), (0.02787, -0.08311, 0.01699), (0.0313, -0.07722, -0.00019), (0.0349, -0.07932, -0.00019), (0.03148, -0.08521, 0.01699), (0.0386, -0.07298, 0.01678), (0.02787, -0.08311, 0.01699), (0.03148, -0.08521, 0.01699), (0.02637, -0.09399, 0.00714), (0.02276, -0.09189, 0.00714), (0.02276, -0.09189, 0.00714), (0.02637, -0.09399, 0.00714), (0.02626, -0.09418, -0.007), (0.02265, -0.09208, -0.007), (0.02265, -0.09208, -0.007), (0.02626, -0.09418, -0.007), (0.03121, -0.08567, -0.01716), (0.02761, -0.08357, -0.01716), (0.02761, -0.08357, -0.01716), (0.03121, -0.08567, -0.01716), (0.03833, -0.07344, -0.01738), (0.03472, -0.07134, -0.01738), (0.03472, -0.07134, -0.01738), (0.03833, -0.07344, -0.01738), (0.04344, -0.06466, -0.00753), (0.03983, -0.06256, -0.00753), (0.03983, -0.06256, -0.00753), (0.04344, -0.06466, -0.00753), (0.04355, -0.06447, 0.00662), (0.03994, -0.06237, 0.00662), (0.03994, -0.06237, 0.00662), (0.04355, -0.06447, 0.00662), (0.0386, -0.07298, 0.01678), (0.03499, -0.07088, 0.01678), (0.03148, -0.08521, 0.01699), (0.02787, -0.08311, 0.01699), (0.03499, -0.07088, 0.01678), (0.0386, -0.07298, 0.01678), (0.05218, -0.03481, 0.01699), (0.04806, -0.03413, 0.01699), (0.05038, -0.02017, 0.01678), (0.05449, -0.02086, 0.01678), (0.05199, -0.01046, 0.00662), (0.05611, -0.01114, 0.00662), (0.05449, -0.02086, 0.01678), (0.05038, -0.02017, 0.01678), (0.05195, -0.01067, -0.00753), (0.05607, -0.01136, -0.00753), (0.05611, -0.01114, 0.00662), (0.05199, -0.01046, 0.00662), (0.05029, -0.02069, -0.01738), (0.05441, -0.02138, -0.01738), (0.05607, -0.01136, -0.00753), (0.05195, -0.01067, -0.00753), (0.04797, -0.03465, -0.01716), (0.05209, -0.03533, -0.01716), (0.05441, -0.02138, -0.01738), (0.05029, -0.02069, -0.01738), (0.04636, -0.04437, -0.007), (0.05047, -0.04505, -0.007), (0.05209, -0.03533, -0.01716), (0.04797, -0.03465, -0.01716), (0.04639, -0.04415, 0.00714), (0.05051, -0.04484, 0.00714), (0.05047, -0.04505, -0.007), (0.04636, -0.04437, -0.007), (0.04806, -0.03413, 0.01699), (0.05218, -0.03481, 0.01699), (0.05051, -0.04484, 0.00714), (0.04639, -0.04415, 0.00714), (0.05329, -0.0281, -0.00019), (0.05218, -0.03481, 0.01699), (0.05449, -0.02086, 0.01678), (0.05038, -0.02017, 0.01678), (0.04806, -0.03413, 0.01699), (0.04917, -0.02741, -0.00019), (0.05329, -0.0281, -0.00019), (0.05449, -0.02086, 0.01678), (0.05611, -0.01114, 0.00662), (0.04917, -0.02741, -0.00019), (0.05199, -0.01046, 0.00662), (0.05038, -0.02017, 0.01678), (0.05329, -0.0281, -0.00019), (0.05611, -0.01114, 0.00662), (0.05607, -0.01136, -0.00753), (0.04917, -0.02741, -0.00019), (0.05195, -0.01067, -0.00753), (0.05199, -0.01046, 0.00662), (0.05329, -0.0281, -0.00019), (0.05607, -0.01136, -0.00753), (0.05441, -0.02138, -0.01738), (0.04917, -0.02741, -0.00019), (0.05029, -0.02069, -0.01738), (0.05195, -0.01067, -0.00753), (0.05329, -0.0281, -0.00019), (0.05441, -0.02138, -0.01738), (0.05209, -0.03533, -0.01716), (0.04917, -0.02741, -0.00019), (0.04797, -0.03465, -0.01716), (0.05029, -0.02069, -0.01738), (0.05329, -0.0281, -0.00019), (0.05209, -0.03533, -0.01716), (0.05047, -0.04505, -0.007), (0.04917, -0.02741, -0.00019), (0.04636, -0.04437, -0.007), (0.04797, -0.03465, -0.01716), (0.05329, -0.0281, -0.00019), (0.05047, -0.04505, -0.007), (0.05051, -0.04484, 0.00714), (0.04917, -0.02741, -0.00019), (0.04639, -0.04415, 0.00714), (0.04636, -0.04437, -0.007), (0.05329, -0.0281, -0.00019), (0.05051, -0.04484, 0.00714), (0.05218, -0.03481, 0.01699), (0.04917, -0.02741, -0.00019), (0.04806, -0.03413, 0.01699), (0.04639, -0.04415, 0.00714), (0.0493, 0.02662, -0.00019), (0.05053, 0.01992, 0.01699), (0.05237, 0.00993, 0.00714), (0.05341, 0.02738, -0.00019), (0.05648, 0.01069, 0.00714), (0.05464, 0.02068, 0.01699), (0.0493, 0.02662, -0.00019), (0.05237, 0.00993, 0.00714), (0.05241, 0.00972, -0.007), (0.05341, 0.02738, -0.00019), (0.05652, 0.01047, -0.007), (0.05648, 0.01069, 0.00714), (0.0493, 0.02662, -0.00019), (0.05241, 0.00972, -0.007), (0.05063, 0.01941, -0.01716), (0.05341, 0.02738, -0.00019), (0.05474, 0.02016, -0.01716), (0.05652, 0.01047, -0.007), (0.0493, 0.02662, -0.00019), (0.05063, 0.01941, -0.01716), (0.04807, 0.03332, -0.01738), (0.05341, 0.02738, -0.00019), (0.05218, 0.03408, -0.01738), (0.05474, 0.02016, -0.01716), (0.0493, 0.02662, -0.00019), (0.04807, 0.03332, -0.01738), (0.04624, 0.04331, -0.00753), (0.05341, 0.02738, -0.00019), (0.05034, 0.04407, -0.00753), (0.05218, 0.03408, -0.01738), (0.0493, 0.02662, -0.00019), (0.04624, 0.04331, -0.00753), (0.0462, 0.04353, 0.00662), (0.05341, 0.02738, -0.00019), (0.0503, 0.04428, 0.00662), (0.05034, 0.04407, -0.00753), (0.0493, 0.02662, -0.00019), (0.0462, 0.04353, 0.00662), (0.04798, 0.03384, 0.01678), (0.05341, 0.02738, -0.00019), (0.05208, 0.03459, 0.01678), (0.0503, 0.04428, 0.00662), (0.04798, 0.03384, 0.01678), (0.05053, 0.01992, 0.01699), (0.0493, 0.02662, -0.00019), (0.05341, 0.02738, -0.00019), (0.05464, 0.02068, 0.01699), (0.05208, 0.03459, 0.01678), (0.05053, 0.01992, 0.01699), (0.05464, 0.02068, 0.01699), (0.05648, 0.01069, 0.00714), (0.05237, 0.00993, 0.00714), (0.05237, 0.00993, 0.00714), (0.05648, 0.01069, 0.00714), (0.05652, 0.01047, -0.007), (0.05241, 0.00972, -0.007), (0.05241, 0.00972, -0.007), (0.05652, 0.01047, -0.007), (0.05474, 0.02016, -0.01716), (0.05063, 0.01941, -0.01716), (0.05063, 0.01941, -0.01716), (0.05474, 0.02016, -0.01716), (0.05218, 0.03408, -0.01738), (0.04807, 0.03332, -0.01738), (0.04807, 0.03332, -0.01738), (0.05218, 0.03408, -0.01738), (0.05034, 0.04407, -0.00753), (0.04624, 0.04331, -0.00753), (0.04624, 0.04331, -0.00753), (0.05034, 0.04407, -0.00753), (0.0503, 0.04428, 0.00662), (0.0462, 0.04353, 0.00662), (0.0462, 0.04353, 0.00662), (0.0503, 0.04428, 0.00662), (0.05208, 0.03459, 0.01678), (0.04798, 0.03384, 0.01678), (0.05464, 0.02068, 0.01699), (0.05053, 0.01992, 0.01699), (0.04798, 0.03384, 0.01678), (0.05208, 0.03459, 0.01678), (0.03883, 0.07362, 0.01699), (0.03521, 0.07154, 0.01699), (0.02816, 0.08381, 0.01678), (0.03178, 0.08589, 0.01678), (0.02325, 0.09235, 0.00662), (0.02687, 0.09443, 0.00662), (0.03178, 0.08589, 0.01678), (0.02816, 0.08381, 0.01678), (0.02336, 0.09216, -0.00753), (0.02698, 0.09424, -0.00753), (0.02687, 0.09443, 0.00662), (0.02325, 0.09235, 0.00662), (0.02842, 0.08335, -0.01738), (0.03204, 0.08543, -0.01738), (0.02698, 0.09424, -0.00753), (0.02336, 0.09216, -0.00753), (0.03547, 0.07108, -0.01716), (0.03909, 0.07316, -0.01716), (0.03204, 0.08543, -0.01738), (0.02842, 0.08335, -0.01738), (0.04038, 0.06254, -0.007), (0.044, 0.06462, -0.007), (0.03909, 0.07316, -0.01716), (0.03547, 0.07108, -0.01716), (0.04027, 0.06273, 0.00714), (0.04389, 0.06481, 0.00714), (0.044, 0.06462, -0.007), (0.04038, 0.06254, -0.007), (0.03521, 0.07154, 0.01699), (0.03883, 0.07362, 0.01699), (0.04389, 0.06481, 0.00714), (0.04027, 0.06273, 0.00714), (0.03543, 0.07952, -0.00019), (0.03883, 0.07362, 0.01699), (0.03178, 0.08589, 0.01678), (0.02816, 0.08381, 0.01678), (0.03521, 0.07154, 0.01699), (0.03181, 0.07744, -0.00019), (0.03543, 0.07952, -0.00019), (0.03178, 0.08589, 0.01678), (0.02687, 0.09443, 0.00662), (0.03181, 0.07744, -0.00019), (0.02325, 0.09235, 0.00662), (0.02816, 0.08381, 0.01678), (0.03543, 0.07952, -0.00019), (0.02687, 0.09443, 0.00662), (0.02698, 0.09424, -0.00753), (0.03181, 0.07744, -0.00019), (0.02336, 0.09216, -0.00753), (0.02325, 0.09235, 0.00662), (0.03543, 0.07952, -0.00019), (0.02698, 0.09424, -0.00753), (0.03204, 0.08543, -0.01738), (0.03181, 0.07744, -0.00019), (0.02842, 0.08335, -0.01738), (0.02336, 0.09216, -0.00753), (0.03543, 0.07952, -0.00019), (0.03204, 0.08543, -0.01738), (0.03909, 0.07316, -0.01716), (0.03181, 0.07744, -0.00019), (0.03547, 0.07108, -0.01716), (0.02842, 0.08335, -0.01738), (0.03543, 0.07952, -0.00019), (0.03909, 0.07316, -0.01716), (0.044, 0.06462, -0.007), (0.03181, 0.07744, -0.00019), (0.04038, 0.06254, -0.007), (0.03547, 0.07108, -0.01716), (0.03543, 0.07952, -0.00019), (0.044, 0.06462, -0.007), (0.04389, 0.06481, 0.00714), (0.03181, 0.07744, -0.00019), (0.04027, 0.06273, 0.00714), (0.04038, 0.06254, -0.007), (0.03543, 0.07952, -0.00019), (0.04389, 0.06481, 0.00714), (0.03883, 0.07362, 0.01699), (0.03181, 0.07744, -0.00019), (0.03521, 0.07154, 0.01699), (0.04027, 0.06273, 0.00714), (-0.00227, 0.118, -0.00019), (0.00297, 0.1137, 0.01699), (0.01078, 0.1072, 0.00714), (0.0004, 0.1212, -0.00019), (0.01345, 0.1104, 0.00714), (0.00564, 0.1169, 0.01699), (-0.00227, 0.118, -0.00019), (0.01078, 0.1072, 0.00714), (0.01095, 0.1071, -0.007), (0.0004, 0.1212, -0.00019), (0.01362, 0.1103, -0.007), (0.01345, 0.1104, 0.00714), (-0.00227, 0.118, -0.00019), (0.01095, 0.1071, -0.007), (0.00338, 0.1133, -0.01716), (0.0004, 0.1212, -0.00019), (0.00604, 0.1165, -0.01716), (0.01362, 0.1103, -0.007), (-0.00227, 0.118, -0.00019), (0.00338, 0.1133, -0.01716), (-0.00751, 0.1224, -0.01738), (0.0004, 0.1212, -0.00019), (-0.00484, 0.1256, -0.01738), (0.00604, 0.1165, -0.01716), (-0.00227, 0.118, -0.00019), (-0.00751, 0.1224, -0.01738), (-0.01532, 0.1289, -0.00753), (0.0004, 0.1212, -0.00019), (-0.01265, 0.1321, -0.00753), (-0.00484, 0.1256, -0.01738), (-0.00227, 0.118, -0.00019), (-0.01532, 0.1289, -0.00753), (-0.01549, 0.129, 0.00662), (0.0004, 0.1212, -0.00019), (-0.01282, 0.1322, 0.00662), (-0.01265, 0.1321, -0.00753), (-0.00227, 0.118, -0.00019), (-0.01549, 0.129, 0.00662), (-0.00791, 0.1227, 0.01678), (0.0004, 0.1212, -0.00019), (-0.00524, 0.1259, 0.01678), (-0.01282, 0.1322, 0.00662), (-0.00791, 0.1227, 0.01678), (0.00297, 0.1137, 0.01699), (-0.00227, 0.118, -0.00019), (0.0004, 0.1212, -0.00019), (0.00564, 0.1169, 0.01699), (-0.00524, 0.1259, 0.01678), (0.00297, 0.1137, 0.01699), (0.00564, 0.1169, 0.01699), (0.01345, 0.1104, 0.00714), (0.01078, 0.1072, 0.00714), (0.01078, 0.1072, 0.00714), (0.01345, 0.1104, 0.00714), (0.01362, 0.1103, -0.007), (0.01095, 0.1071, -0.007), (0.01095, 0.1071, -0.007), (0.01362, 0.1103, -0.007), (0.00604, 0.1165, -0.01716), (0.00338, 0.1133, -0.01716), (0.00338, 0.1133, -0.01716), (0.00604, 0.1165, -0.01716), (-0.00484, 0.1256, -0.01738), (-0.00751, 0.1224, -0.01738), (-0.00751, 0.1224, -0.01738), (-0.00484, 0.1256, -0.01738), (-0.01265, 0.1321, -0.00753), (-0.01532, 0.1289, -0.00753), (-0.01532, 0.1289, -0.00753), (-0.01265, 0.1321, -0.00753), (-0.01282, 0.1322, 0.00662), (-0.01549, 0.129, 0.00662), (-0.01549, 0.129, 0.00662), (-0.01282, 0.1322, 0.00662), (-0.00524, 0.1259, 0.01678), (-0.00791, 0.1227, 0.01678), (0.00564, 0.1169, 0.01699), (0.00297, 0.1137, 0.01699), (-0.00791, 0.1227, 0.01678), (-0.00524, 0.1259, 0.01678), (-0.04127, 0.1392, 0.01699), (-0.04129, 0.135, 0.01699), (-0.05543, 0.1351, 0.01678), (-0.05542, 0.1393, 0.01678), (-0.06528, 0.1351, 0.00662), (-0.06527, 0.1393, 0.00662), (-0.05542, 0.1393, 0.01678), (-0.05543, 0.1351, 0.01678), (-0.06507, 0.1351, -0.00753), (-0.06505, 0.1393, -0.00753), (-0.06527, 0.1393, 0.00662), (-0.06528, 0.1351, 0.00662), (-0.05491, 0.1351, -0.01738), (-0.05489, 0.1393, -0.01738), (-0.06505, 0.1393, -0.00753), (-0.06507, 0.1351, -0.00753), (-0.04076, 0.135, -0.01716), (-0.04075, 0.1392, -0.01716), (-0.05489, 0.1393, -0.01738), (-0.05491, 0.1351, -0.01738), (-0.03091, 0.135, -0.007), (-0.0309, 0.1392, -0.007), (-0.04075, 0.1392, -0.01716), (-0.04076, 0.135, -0.01716), (-0.03113, 0.135, 0.00714), (-0.03111, 0.1392, 0.00714), (-0.0309, 0.1392, -0.007), (-0.03091, 0.135, -0.007), (-0.04129, 0.135, 0.01699), (-0.04127, 0.1392, 0.01699), (-0.03111, 0.1392, 0.00714), (-0.03113, 0.135, 0.00714), (-0.04808, 0.1392, -0.00019), (-0.04127, 0.1392, 0.01699), (-0.05542, 0.1393, 0.01678), (-0.05543, 0.1351, 0.01678), (-0.04129, 0.135, 0.01699), (-0.0481, 0.1351, -0.00019), (-0.04808, 0.1392, -0.00019), (-0.05542, 0.1393, 0.01678), (-0.06527, 0.1393, 0.00662), (-0.0481, 0.1351, -0.00019), (-0.06528, 0.1351, 0.00662), (-0.05543, 0.1351, 0.01678), (-0.04808, 0.1392, -0.00019), (-0.06527, 0.1393, 0.00662), (-0.06505, 0.1393, -0.00753), (-0.0481, 0.1351, -0.00019), (-0.06507, 0.1351, -0.00753), (-0.06528, 0.1351, 0.00662), (-0.04808, 0.1392, -0.00019), (-0.06505, 0.1393, -0.00753), (-0.05489, 0.1393, -0.01738), (-0.0481, 0.1351, -0.00019), (-0.05491, 0.1351, -0.01738), (-0.06507, 0.1351, -0.00753), (-0.04808, 0.1392, -0.00019), (-0.05489, 0.1393, -0.01738), (-0.04075, 0.1392, -0.01716), (-0.0481, 0.1351, -0.00019), (-0.04076, 0.135, -0.01716), (-0.05491, 0.1351, -0.01738), (-0.04808, 0.1392, -0.00019), (-0.04075, 0.1392, -0.01716), (-0.0309, 0.1392, -0.007), (-0.0481, 0.1351, -0.00019), (-0.03091, 0.135, -0.007), (-0.04076, 0.135, -0.01716), (-0.04808, 0.1392, -0.00019), (-0.0309, 0.1392, -0.007), (-0.03111, 0.1392, 0.00714), (-0.0481, 0.1351, -0.00019), (-0.03113, 0.135, 0.00714), (-0.03091, 0.135, -0.007), (-0.04808, 0.1392, -0.00019), (-0.03111, 0.1392, 0.00714), (-0.04127, 0.1392, 0.01699), (-0.0481, 0.1351, -0.00019), (-0.04129, 0.135, 0.01699), (-0.03113, 0.135, 0.00714)], [], [(0, 1, 2), (3, 5, 4), (6, 7, 8), (9, 11, 10), (12, 13, 14), (15, 17, 16), (18, 19, 20), (21, 23, 22), (24, 25, 26), (27, 29, 28), (30, 31, 32), (33, 35, 34), (36, 37, 38), (39, 41, 40), (42, 43, 44), (45, 47, 46), (48, 50, 49), (48, 51, 50), (52, 54, 53), (52, 55, 54), (56, 59, 57), (57, 59, 58), (60, 63, 61), (61, 63, 62), (64, 65, 67), (65, 66, 67), (68, 69, 71), (69, 70, 71), (72, 73, 75), (73, 74, 75), (76, 79, 77), (77, 79, 78), (80, 83, 81), (81, 83, 82), (84, 85, 87), (85, 86, 87), (88, 89, 91), (89, 90, 91), (92, 93, 95), (93, 94, 95), (96, 98, 97), (96, 99, 98), (100, 102, 101), (100, 103, 102), (104, 106, 105), (104, 107, 106), (108, 110, 109), (108, 111, 110), (112, 114, 113), (115, 116, 117), (118, 120, 119), (121, 122, 123), (124, 126, 125), (127, 128, 129), (130, 132, 131), (133, 134, 135), (136, 138, 137), (139, 140, 141), (142, 144, 143), (145, 146, 147), (148, 150, 149), (151, 152, 153), (154, 156, 155), (157, 158, 159), (160, 161, 162), (163, 165, 164), (166, 167, 168), (169, 171, 170), (172, 173, 174), (175, 177, 176), (178, 179, 180), (181, 183, 182), (184, 185, 186), (187, 189, 188), (190, 191, 192), (193, 195, 194), (196, 197, 198), (199, 201, 200), (202, 203, 204), (205, 207, 206), (208, 210, 209), (208, 211, 210), (212, 214, 213), (212, 215, 214), (216, 218, 217), (216, 219, 218), (220, 223, 221), (221, 223, 222), (224, 225, 227), (225, 226, 227), (228, 229, 231), (229, 230, 231), (232, 233, 235), (233, 234, 235), (236, 239, 237), (237, 239, 238), (240, 243, 241), (241, 243, 242), (244, 247, 245), (245, 247, 246), (248, 249, 251), (249, 250, 251), (252, 255, 253), (253, 255, 254), (256, 258, 257), (256, 259, 258), (260, 262, 261), (260, 263, 262), (264, 266, 265), (264, 267, 266), (268, 270, 269), (268, 271, 270), (272, 274, 273), (275, 276, 277), (278, 280, 279), (281, 282, 283), (284, 286, 285), (287, 288, 289), (290, 292, 291), (293, 294, 295), (296, 298, 297), (299, 300, 301), (302, 304, 303), (305, 306, 307), (308, 310, 309), (311, 312, 313), (314, 316, 315), (317, 318, 319), (320, 321, 322), (323, 325, 324), (326, 327, 328), (329, 331, 330), (332, 333, 334), (335, 337, 336), (338, 339, 340), (341, 343, 342), (344, 345, 346), (347, 349, 348), (350, 351, 352), (353, 355, 354), (356, 357, 358), (359, 361, 360), (362, 363, 364), (365, 367, 366), (368, 370, 369), (368, 371, 370), (372, 374, 373), (372, 375, 374), (376, 378, 377), (376, 379, 378), (380, 383, 381), (381, 383, 382), (384, 387, 385), (385, 387, 386), (388, 391, 389), (389, 391, 390), (392, 395, 393), (393, 395, 394), (396, 399, 397), (397, 399, 398), (400, 403, 401), (401, 403, 402), (404, 407, 405), (405, 407, 406), (408, 411, 409), (409, 411, 410), (412, 415, 413), (413, 415, 414), (416, 419, 417), (417, 419, 418), (420, 421, 422), (420, 422, 423), (424, 425, 426), (424, 426, 427), (428, 429, 430), (428, 430, 431), (432, 434, 433), (435, 436, 437), (438, 440, 439), (441, 442, 443), (444, 446, 445), (447, 448, 449), (450, 452, 451), (453, 454, 455), (456, 458, 457), (459, 460, 461), (462, 464, 463), (465, 466, 467), (468, 470, 469), (471, 472, 473), (474, 476, 475), (477, 478, 479), (480, 481, 482), (483, 485, 484), (486, 487, 488), (489, 491, 490), (492, 493, 494), (495, 497, 496), (498, 499, 500), (501, 503, 502), (504, 505, 506), (507, 509, 508), (510, 511, 512), (513, 515, 514), (516, 517, 518), (519, 521, 520), (522, 523, 524), (525, 527, 526), (528, 529, 530), (528, 530, 531), (532, 533, 534), (532, 534, 535), (536, 537, 538), (536, 538, 539), (540, 543, 541), (541, 543, 542), (544, 547, 545), (545, 547, 546), (548, 551, 549), (549, 551, 550), (552, 555, 553), (553, 555, 554), (556, 558, 557), (556, 559, 558), (560, 562, 561), (560, 563, 562), (564, 567, 565), (565, 567, 566), (568, 571, 569), (569, 571, 570), (572, 575, 573), (573, 575, 574), (576, 579, 577), (577, 579, 578), (580, 581, 582), (580, 582, 583), (584, 585, 587), (585, 586, 587), (588, 589, 590), (588, 590, 591), (592, 594, 593), (595, 596, 597), (598, 600, 599), (601, 602, 603), (604, 606, 605), (607, 608, 609), (610, 612, 611), (613, 614, 615), (616, 618, 617), (619, 620, 621), (622, 624, 623), (625, 626, 627), (628, 630, 629), (631, 632, 633), (634, 636, 635), (637, 638, 639)])
_uv = me_sonarbank_001_geometry.uv_layers.new(name='sonarbank_001-Geometry-UV')
_uv.uv.foreach_set('vector', [0.0, 1.0, 0.0, 0.0, 1.0, 0.0, 0.0, 1.0, 1.0, 0.0, 0.0, 0.0, 0.0, 1.0, 0.0, 0.0, 1.0, 0.0, 0.0, 1.0, 1.0, 0.0, 0.0, 0.0, 0.0, 1.0, 0.0, 0.0, 1.0, 0.0, 0.0, 1.0, 1.0, 0.0, 0.0, 0.0, 0.0, 1.0, 0.0, 0.0, 1.0, 0.0, 0.0, 1.0, 1.0, 0.0, 0.0, 0.0, 0.0, 1.0, 0.0, 0.0, 1.0, 0.0, 0.0, 1.0, 1.0, 0.0, 0.0, 0.0, 0.0, 1.0, 0.0, 0.0, 1.0, 0.0, 0.0, 1.0, 1.0, 0.0, 0.0, 0.0, 0.0, 1.0, 0.0, 0.0, 1.0, 0.0, 0.0, 1.0, 1.0, 0.0, 0.0, 0.0, 0.0, 1.0, 0.0, 0.0, 1.0, 0.0, 0.0, 1.0, 1.0, 0.0, 0.0, 0.0, 0.0, 1.0, 1.0, 0.0, 0.0, 0.0, 0.0, 1.0, 1.0, 0.0, 0.0, 0.0, 0.0, 1.0, 1.0, 0.0, 0.0, 0.0, 0.0, 1.0, 1.0, 0.0, 0.0, 0.0, 0.0, 1.0, 1.0, 0.0, 0.0, 0.0, 0.0, 1.0, 1.0, 0.0, 0.0, 0.0, 0.0, 1.0, 1.0, 0.0, 0.0, 0.0, 0.0, 1.0, 1.0, 0.0, 0.0, 0.0, 0.0, 1.0, 0.0, 0.0, 1.0, 0.0, 0.0, 1.0, 0.0, 0.0, 1.0, 0.0, 0.0, 1.0, 0.0, 0.0, 1.0, 0.0, 0.0, 1.0, 0.0, 0.0, 1.0, 0.0, 0.0, 1.0, 0.0, 0.0, 1.0, 0.0, 0.0, 1.0, 0.0, 0.0, 1.0, 0.0, 0.0, 1.0, 1.0, 0.0, 0.0, 0.0, 0.0, 1.0, 1.0, 0.0, 0.0, 0.0, 0.0, 1.0, 1.0, 0.0, 0.0, 0.0, 0.0, 1.0, 1.0, 0.0, 0.0, 0.0, 0.0, 1.0, 0.0, 0.0, 1.0, 0.0, 0.0, 1.0, 0.0, 0.0, 1.0, 0.0, 0.0, 1.0, 0.0, 0.0, 1.0, 0.0, 0.0, 1.0, 0.0, 0.0, 1.0, 0.0, 0.0, 1.0, 0.0, 0.0, 1.0, 0.0, 0.0, 1.0, 0.0, 0.0, 1.0, 0.0, 0.0, 1.0, 1.0, 0.0, 0.0, 0.0, 0.0, 1.0, 1.0, 0.0, 0.0, 0.0, 0.0, 1.0, 1.0, 0.0, 0.0, 0.0, 0.0, 1.0, 1.0, 0.0, 0.0, 0.0, 0.0, 1.0, 1.0, 0.0, 0.0, 0.0, 0.0, 1.0, 1.0, 0.0, 0.0, 0.0, 0.0, 1.0, 1.0, 0.0, 0.0, 0.0, 0.0, 1.0, 1.0, 0.0, 0.0, 0.0, 0.0, 1.0, 1.0, 0.0, 0.0, 0.0, 0.0, 1.0, 0.0, 0.0, 1.0, 0.0, 0.0, 1.0, 1.0, 0.0, 0.0, 0.0, 0.0, 1.0, 0.0, 0.0, 1.0, 0.0, 0.0, 1.0, 1.0, 0.0, 0.0, 0.0, 0.0, 1.0, 0.0, 0.0, 1.0, 0.0, 0.0, 1.0, 1.0, 0.0, 0.0, 0.0, 0.0, 1.0, 0.0, 0.0, 1.0, 0.0, 0.0, 1.0, 1.0, 0.0, 0.0, 0.0, 0.0, 1.0, 0.0, 0.0, 1.0, 0.0, 0.0, 1.0, 1.0, 0.0, 0.0, 0.0, 0.0, 1.0, 0.0, 0.0, 1.0, 0.0, 0.0, 1.0, 1.0, 0.0, 0.0, 0.0, 0.0, 1.0, 0.0, 0.0, 1.0, 0.0, 0.0, 1.0, 1.0, 0.0, 0.0, 0.0, 0.0, 1.0, 0.0, 0.0, 1.0, 0.0, 0.0, 1.0, 0.0, 0.0, 1.0, 0.0, 0.0, 1.0, 1.0, 0.0, 0.0, 0.0, 0.0, 1.0, 0.0, 0.0, 1.0, 0.0, 0.0, 1.0, 1.0, 0.0, 0.0, 0.0, 0.0, 1.0, 0.0, 0.0, 1.0, 0.0, 0.0, 1.0, 1.0, 0.0, 0.0, 0.0, 0.0, 1.0, 0.0, 0.0, 1.0, 0.0, 0.0, 1.0, 1.0, 0.0, 0.0, 0.0, 0.0, 1.0, 0.0, 0.0, 1.0, 0.0, 0.0, 1.0, 1.0, 0.0, 0.0, 0.0, 0.0, 1.0, 0.0, 0.0, 1.0, 0.0, 0.0, 1.0, 1.0, 0.0, 0.0, 0.0, 0.0, 1.0, 0.0, 0.0, 1.0, 0.0, 0.0, 1.0, 1.0, 0.0, 0.0, 0.0, 0.0, 1.0, 0.0, 0.0, 1.0, 0.0, 0.0, 1.0, 1.0, 0.0, 0.0, 0.0, 0.0, 1.0, 1.0, 0.0, 0.0, 0.0, 0.0, 1.0, 1.0, 0.0, 0.0, 0.0, 0.0, 1.0, 1.0, 0.0, 0.0, 0.0, 0.0, 1.0, 1.0, 0.0, 0.0, 0.0, 0.0, 1.0, 1.0, 0.0, 0.0, 0.0, 0.0, 1.0, 1.0, 0.0, 0.0, 0.0, 0.0, 1.0, 1.0, 0.0, 0.0, 0.0, 0.0, 1.0, 1.0, 0.0, 0.0, 0.0, 0.0, 1.0, 0.0, 0.0, 1.0, 0.0, 0.0, 1.0, 0.0, 0.0, 1.0, 0.0, 0.0, 1.0, 0.0, 0.0, 1.0, 0.0, 0.0, 1.0, 0.0, 0.0, 1.0, 0.0, 0.0, 1.0, 0.0, 0.0, 1.0, 0.0, 0.0, 1.0, 0.0, 0.0, 1.0, 0.0, 0.0, 1.0, 1.0, 0.0, 0.0, 0.0, 0.0, 1.0, 1.0, 0.0, 0.0, 0.0, 0.0, 1.0, 1.0, 0.0, 0.0, 0.0, 0.0, 1.0, 1.0, 0.0, 0.0, 0.0, 0.0, 1.0, 1.0, 0.0, 0.0, 0.0, 0.0, 1.0, 1.0, 0.0, 0.0, 0.0, 0.0, 1.0, 0.0, 0.0, 1.0, 0.0, 0.0, 1.0, 0.0, 0.0, 1.0, 0.0, 0.0, 1.0, 1.0, 0.0, 0.0, 0.0, 0.0, 1.0, 1.0, 0.0, 0.0, 0.0, 0.0, 1.0, 1.0, 0.0, 0.0, 0.0, 0.0, 1.0, 1.0, 0.0, 0.0, 0.0, 0.0, 1.0, 1.0, 0.0, 0.0, 0.0, 0.0, 1.0, 1.0, 0.0, 0.0, 0.0, 0.0, 1.0, 1.0, 0.0, 0.0, 0.0, 0.0, 1.0, 1.0, 0.0, 0.0, 0.0, 0.0, 1.0, 1.0, 0.0, 0.0, 0.0, 0.0, 1.0, 1.0, 0.0, 0.0, 0.0, 0.0, 1.0, 1.0, 0.0, 0.0, 0.0, 0.0, 1.0, 0.0, 0.0, 1.0, 0.0, 0.0, 1.0, 1.0, 0.0, 0.0, 0.0, 0.0, 1.0, 0.0, 0.0, 1.0, 0.0, 0.0, 1.0, 1.0, 0.0, 0.0, 0.0, 0.0, 1.0, 0.0, 0.0, 1.0, 0.0, 0.0, 1.0, 1.0, 0.0, 0.0, 0.0, 0.0, 1.0, 0.0, 0.0, 1.0, 0.0, 0.0, 1.0, 1.0, 0.0, 0.0, 0.0, 0.0, 1.0, 0.0, 0.0, 1.0, 0.0, 0.0, 1.0, 1.0, 0.0, 0.0, 0.0, 0.0, 1.0, 0.0, 0.0, 1.0, 0.0, 0.0, 1.0, 1.0, 0.0, 0.0, 0.0, 0.0, 1.0, 0.0, 0.0, 1.0, 0.0, 0.0, 1.0, 1.0, 0.0, 0.0, 0.0, 0.0, 1.0, 0.0, 0.0, 1.0, 0.0, 0.0, 1.0, 0.0, 0.0, 1.0, 0.0, 0.0, 1.0, 1.0, 0.0, 0.0, 0.0, 0.0, 1.0, 0.0, 0.0, 1.0, 0.0, 0.0, 1.0, 1.0, 0.0, 0.0, 0.0, 0.0, 1.0, 0.0, 0.0, 1.0, 0.0, 0.0, 1.0, 1.0, 0.0, 0.0, 0.0, 0.0, 1.0, 0.0, 0.0, 1.0, 0.0, 0.0, 1.0, 1.0, 0.0, 0.0, 0.0, 0.0, 1.0, 0.0, 0.0, 1.0, 0.0, 0.0, 1.0, 1.0, 0.0, 0.0, 0.0, 0.0, 1.0, 0.0, 0.0, 1.0, 0.0, 0.0, 1.0, 1.0, 0.0, 0.0, 0.0, 0.0, 1.0, 0.0, 0.0, 1.0, 0.0, 0.0, 1.0, 1.0, 0.0, 0.0, 0.0, 0.0, 1.0, 0.0, 0.0, 1.0, 0.0, 0.0, 1.0, 1.0, 0.0, 0.0, 0.0, 0.0, 1.0, 1.0, 0.0, 0.0, 0.0, 0.0, 1.0, 1.0, 0.0, 0.0, 0.0, 0.0, 1.0, 1.0, 0.0, 0.0, 0.0, 0.0, 1.0, 1.0, 0.0, 0.0, 0.0, 0.0, 1.0, 1.0, 0.0, 0.0, 0.0, 0.0, 1.0, 1.0, 0.0, 0.0, 0.0, 0.0, 1.0, 1.0, 0.0, 0.0, 0.0, 0.0, 1.0, 1.0, 0.0, 0.0, 0.0, 0.0, 1.0, 1.0, 0.0, 0.0, 0.0, 0.0, 1.0, 1.0, 0.0, 0.0, 0.0, 0.0, 1.0, 1.0, 0.0, 0.0, 0.0, 0.0, 1.0, 1.0, 0.0, 0.0, 0.0, 0.0, 1.0, 1.0, 0.0, 0.0, 0.0, 0.0, 1.0, 1.0, 0.0, 0.0, 0.0, 0.0, 1.0, 1.0, 0.0, 0.0, 0.0, 0.0, 1.0, 1.0, 0.0, 0.0, 0.0, 0.0, 1.0, 1.0, 0.0, 0.0, 0.0, 0.0, 1.0, 1.0, 0.0, 0.0, 0.0, 0.0, 1.0, 1.0, 0.0, 0.0, 0.0, 0.0, 1.0, 1.0, 0.0, 0.0, 0.0, 0.0, 1.0, 1.0, 0.0, 0.0, 0.0, 0.0, 1.0, 1.0, 0.0, 0.0, 0.0, 0.0, 1.0, 1.0, 0.0, 0.0, 0.0, 0.0, 1.0, 1.0, 0.0, 0.0, 0.0, 0.0, 1.0, 1.0, 0.0, 0.0, 0.0, 0.0, 1.0, 1.0, 0.0, 0.0, 0.0, 0.0, 1.0, 0.0, 0.0, 1.0, 0.0, 0.0, 1.0, 0.0, 0.0, 1.0, 0.0, 0.0, 1.0, 0.0, 0.0, 1.0, 0.0, 0.0, 1.0, 0.0, 0.0, 1.0, 0.0, 0.0, 1.0, 0.0, 0.0, 1.0, 0.0, 0.0, 1.0, 0.0, 0.0, 1.0, 0.0, 0.0, 1.0, 1.0, 0.0, 0.0, 0.0, 0.0, 1.0, 0.0, 0.0, 1.0, 0.0, 0.0, 1.0, 1.0, 0.0, 0.0, 0.0, 0.0, 1.0, 0.0, 0.0, 1.0, 0.0, 0.0, 1.0, 1.0, 0.0, 0.0, 0.0, 0.0, 1.0, 0.0, 0.0, 1.0, 0.0, 0.0, 1.0, 1.0, 0.0, 0.0, 0.0, 0.0, 1.0, 0.0, 0.0, 1.0, 0.0, 0.0, 1.0, 1.0, 0.0, 0.0, 0.0, 0.0, 1.0, 0.0, 0.0, 1.0, 0.0, 0.0, 1.0, 1.0, 0.0, 0.0, 0.0, 0.0, 1.0, 0.0, 0.0, 1.0, 0.0, 0.0, 1.0, 1.0, 0.0, 0.0, 0.0, 0.0, 1.0, 0.0, 0.0, 1.0, 0.0, 0.0, 1.0, 1.0, 0.0, 0.0, 0.0, 0.0, 1.0, 0.0, 0.0, 1.0, 0.0, 0.0, 1.0, 0.0, 0.0, 1.0, 0.0, 0.0, 1.0, 1.0, 0.0, 0.0, 0.0, 0.0, 1.0, 0.0, 0.0, 1.0, 0.0, 0.0, 1.0, 1.0, 0.0, 0.0, 0.0, 0.0, 1.0, 0.0, 0.0, 1.0, 0.0, 0.0, 1.0, 1.0, 0.0, 0.0, 0.0, 0.0, 1.0, 0.0, 0.0, 1.0, 0.0, 0.0, 1.0, 1.0, 0.0, 0.0, 0.0, 0.0, 1.0, 0.0, 0.0, 1.0, 0.0, 0.0, 1.0, 1.0, 0.0, 0.0, 0.0, 0.0, 1.0, 0.0, 0.0, 1.0, 0.0, 0.0, 1.0, 1.0, 0.0, 0.0, 0.0, 0.0, 1.0, 0.0, 0.0, 1.0, 0.0, 0.0, 1.0, 1.0, 0.0, 0.0, 0.0, 0.0, 1.0, 0.0, 0.0, 1.0, 0.0, 0.0, 1.0, 1.0, 0.0, 0.0, 0.0, 0.0, 1.0, 0.0, 0.0, 1.0, 0.0, 0.0, 1.0, 0.0, 0.0, 1.0, 0.0, 0.0, 1.0, 0.0, 0.0, 1.0, 0.0, 0.0, 1.0, 0.0, 0.0, 1.0, 0.0, 0.0, 1.0, 0.0, 0.0, 1.0, 0.0, 0.0, 1.0, 0.0, 0.0, 1.0, 0.0, 0.0, 1.0, 1.0, 0.0, 0.0, 0.0, 0.0, 1.0, 1.0, 0.0, 0.0, 0.0, 0.0, 1.0, 1.0, 0.0, 0.0, 0.0, 0.0, 1.0, 1.0, 0.0, 0.0, 0.0, 0.0, 1.0, 1.0, 0.0, 0.0, 0.0, 0.0, 1.0, 1.0, 0.0, 0.0, 0.0, 0.0, 1.0, 1.0, 0.0, 0.0, 0.0, 0.0, 1.0, 1.0, 0.0, 0.0, 0.0, 0.0, 1.0, 1.0, 0.0, 0.0, 0.0, 0.0, 1.0, 1.0, 0.0, 0.0, 0.0, 0.0, 1.0, 1.0, 0.0, 0.0, 0.0, 0.0, 1.0, 1.0, 0.0, 0.0, 0.0, 0.0, 1.0, 1.0, 0.0, 0.0, 0.0, 0.0, 1.0, 1.0, 0.0, 0.0, 0.0, 0.0, 1.0, 1.0, 0.0, 0.0, 0.0, 0.0, 1.0, 1.0, 0.0, 0.0, 0.0, 0.0, 1.0, 1.0, 0.0, 0.0, 0.0, 0.0, 1.0, 1.0, 0.0, 0.0, 0.0, 0.0, 1.0, 1.0, 0.0, 0.0, 0.0, 0.0, 1.0, 1.0, 0.0, 0.0, 0.0, 0.0, 1.0, 0.0, 0.0, 1.0, 0.0, 0.0, 1.0, 0.0, 0.0, 1.0, 0.0, 0.0, 1.0, 0.0, 0.0, 1.0, 0.0, 0.0, 1.0, 0.0, 0.0, 1.0, 0.0, 0.0, 1.0, 0.0, 0.0, 1.0, 0.0, 0.0, 1.0, 0.0, 0.0, 1.0, 0.0, 0.0, 1.0, 1.0, 0.0, 0.0, 0.0, 0.0, 1.0, 0.0, 0.0, 1.0, 0.0, 0.0, 1.0, 1.0, 0.0, 0.0, 0.0, 0.0, 1.0, 0.0, 0.0, 1.0, 0.0, 0.0, 1.0, 1.0, 0.0, 0.0, 0.0, 0.0, 1.0, 0.0, 0.0, 1.0, 0.0, 0.0, 1.0, 1.0, 0.0, 0.0, 0.0, 0.0, 1.0, 0.0, 0.0, 1.0, 0.0, 0.0, 1.0, 1.0, 0.0, 0.0, 0.0, 0.0, 1.0, 0.0, 0.0, 1.0, 0.0, 0.0, 1.0, 1.0, 0.0, 0.0, 0.0, 0.0, 1.0, 0.0, 0.0, 1.0, 0.0, 0.0, 1.0, 1.0, 0.0, 0.0, 0.0, 0.0, 1.0, 0.0, 0.0, 1.0, 0.0, 0.0, 1.0, 1.0, 0.0, 0.0, 0.0, 0.0, 1.0, 0.0, 0.0, 1.0, 0.0])
me_sonarbank_001_geometry.materials.append(mat_material_003)
me_sonarbank_001_geometry.use_remesh_preserve_volume = False
me_sonarbank_001_geometry.use_remesh_preserve_attributes = False
me_sonarbank_001_geometry.use_mirror_vertex_groups = False
me_sonarbank_001_geometry.update()

# ---- objects
ob_chassis = bpy.data.objects.new('chassis', me_chassis_geometry)
ob_chassis_top = bpy.data.objects.new('chassis_top', me_chassis_top_geometry)
ob_sonarbank = bpy.data.objects.new('sonarbank', me_sonarbank_geometry)
ob_sonarbank_001 = bpy.data.objects.new('sonarbank_001', me_sonarbank_001_geometry)

# ---- transforms, parenting, visibility, modifiers, constraints
ob_chassis.location = (0.0, 0.0, 0.0)
ob_chassis.lineart.crease_threshold = 0.0
ob_chassis_top.location = (0.02744, 0.0, 0.06052)
ob_chassis_top.lineart.crease_threshold = 0.0
ob_sonarbank.location = (0.1847, 0.0, 0.03455)
ob_sonarbank.lineart.crease_threshold = 0.0
ob_sonarbank_001.location = (-0.1936, 0.0, 0.03455)
ob_sonarbank_001.rotation_euler = (0.0, -0.0, -3.142)
ob_sonarbank_001.lineart.crease_threshold = 0.0

# ---- collection membership
col_collection_1.objects.link(ob_chassis)
col_collection_1.objects.link(ob_chassis_top)
col_collection_1.objects.link(ob_sonarbank)
col_collection_1.objects.link(ob_sonarbank_001)

# ---- scene / render settings (as saved in the file)
scene.frame_start = 1; scene.frame_end = 250; scene.frame_set(1)
scene.render.engine = 'BLENDER_EEVEE_NEXT'
scene.render.resolution_percentage = 50
scene.render.dither_intensity = 0.0
scene.cycles.use_denoising = False
scene.cycles.samples = 10
scene.cycles.sampling_pattern = 'TABULATED_SOBOL'
scene.cycles.light_sampling_threshold = 0.0
scene.cycles.use_adaptive_sampling = False
scene.cycles.use_light_tree = False
scene.cycles.blur_glossy = 0.0
scene.cycles.pixel_filter_type = 'GAUSSIAN'
scene.cycles.sample_clamp_indirect = 0.0
scene.view_settings.view_transform = 'Standard'
bpy.context.view_layer.update()

# ---- added for rendering (the .blend has no active camera and no usable light): camera, sun
cam_auto = bpy.data.cameras.new('AutoCamera')
cam_auto.lens = 50.0
cam_auto.sensor_width = 36.0
cam_auto.clip_end = 1000.0
ob_auto_camera = bpy.data.objects.new('AutoCamera', cam_auto)
scene.collection.objects.link(ob_auto_camera)
ob_auto_camera.location = (0.614275, -0.739002, 0.457553)
ob_auto_camera.rotation_euler = (1.09748, -7.21219e-08, 0.694738)
scene.camera = ob_auto_camera
light_auto_sun = bpy.data.lights.new('AutoSun', 'SUN')
light_auto_sun.energy = 3.0
light_auto_sun.angle = 0.0523599
ob_auto_sun = bpy.data.objects.new('AutoSun', light_auto_sun)
scene.collection.objects.link(ob_auto_sun)
ob_auto_sun.rotation_euler = (0.872665, 0.174533, 0.523599)
bpy.context.view_layer.update()
